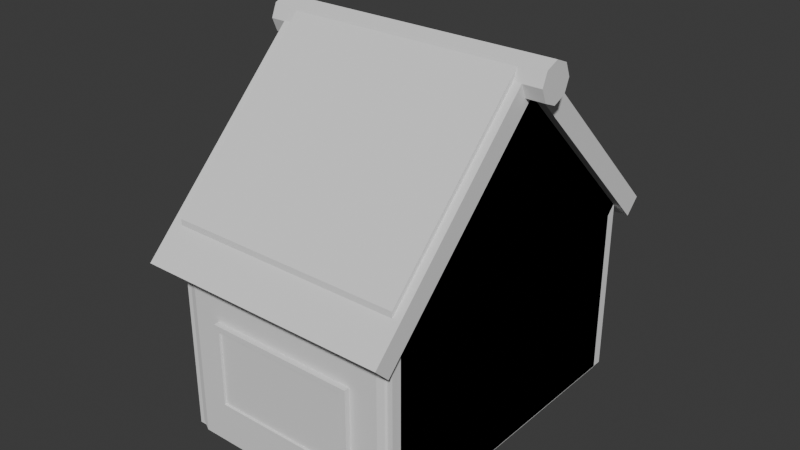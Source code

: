 # Source: villagehouse3.blend  (saved by Blender 5.0.119; exported with 4.5.12 LTS)
import bpy
from mathutils import Matrix  # noqa: F401  (used for matrix-valued properties, if any)

bpy.ops.wm.read_factory_settings(use_empty=True)
scene = bpy.context.scene
scene.name = 'Scene'

# ---- collections
col_collection = bpy.data.collections.new('Collection'); scene.collection.children.link(col_collection)

# ---- world
world_world = bpy.data.worlds.new('World'); scene.world = world_world
world_world.use_nodes = True; world_world.node_tree.nodes.clear()
_N = world_world.node_tree.nodes; _L = world_world.node_tree.links
n0 = _N.new('ShaderNodeOutputWorld'); n0.name = 'World Output'; n0.location = (200, 100)
n1 = _N.new('ShaderNodeBackground'); n1.name = 'Background'; n1.location = (-200, 100)
n1.inputs[0].default_value = (0.05088, 0.05088, 0.05088, 1.0)
_L.new(n1.outputs[0], n0.inputs[0])
n0.is_active_output = True
world_world.color = (0.05088, 0.05088, 0.05088)
world_world.sun_shadow_jitter_overblur = 0.0

# ---- meshes
me_cube = bpy.data.meshes.new('Cube')
me_cube.from_pydata([(-0.6443, -1.412, -1.124), (-0.6443, -1.412, -0.3806), (-0.6443, 1.412, -1.124), (-0.6443, 1.412, -0.3806), (0.6443, -1.412, -1.124), (0.6443, -1.412, -0.3806), (0.6443, 1.412, -1.124), (0.6443, 1.412, -0.3806), (-1.0, -1.412, 0.1349), (-1.0, -0.4537, 1.093), (-1.0, 0.4537, 1.093), (-1.0, 1.412, 0.1349), (1.0, 1.412, 0.1349), (1.0, 0.4537, 1.093), (1.0, -0.4537, 1.093), (1.0, -1.412, 0.1349), (-1.0, 0.2987, 1.334), (1.0, 0.2987, 1.334), (1.0, -0.2987, 1.334), (-1.0, -0.2987, 1.334), (-0.5988, -1.459, -1.078), (-0.5988, -1.459, -0.4261), (-0.5988, 1.459, -0.4261), (-0.5988, 1.459, -1.078), (0.5988, 1.459, -1.078), (0.5988, 1.459, -0.4261), (0.5988, -1.459, -0.4261), (0.5988, -1.459, -1.078), (-0.6443, -1.459, -1.124), (-0.6443, -1.459, -0.3806), (-0.6443, 1.459, -0.3806), (-0.6443, 1.459, -1.124), (0.6443, 1.459, -1.124), (0.6443, 1.459, -0.3806), (0.6443, -1.459, -0.3806), (0.6443, -1.459, -1.124), (-0.5988, -1.44, -1.078), (-0.5988, -1.44, -0.4261), (-0.5988, 1.44, -0.4261), (-0.5988, 1.44, -1.078), (0.5988, 1.44, -1.078), (0.5988, 1.44, -0.4261), (0.5988, -1.44, -0.4261), (0.5988, -1.44, -1.078), (-0.8869, -1.412, -1.366), (-1.0, -1.299, -1.479), (-0.8869, -1.412, -1.479), (-0.9435, -1.397, -1.423), (-0.9849, -1.355, -1.464), (-1.0, -1.299, -0.0249), (-0.8869, -1.412, -0.138), (-0.8869, -1.412, -0.0249), (-1.0, -1.412, 0.08815), (-0.9849, -1.355, -0.04005), (-0.9435, -1.397, -0.08143), (-0.8869, 1.412, -0.138), (-1.0, 1.299, -0.0249), (-1.0, 1.412, 0.08815), (-0.8869, 1.412, -0.0249), (-0.9435, 1.397, -0.08143), (-0.9849, 1.355, -0.04005), (-1.0, 1.299, -1.479), (-0.8869, 1.412, -1.366), (-0.8869, 1.412, -1.479), (-0.9849, 1.355, -1.464), (-0.9435, 1.397, -1.423), (0.8869, 1.412, -1.366), (1.0, 1.299, -1.479), (0.8869, 1.412, -1.479), (0.9435, 1.397, -1.423), (0.9849, 1.355, -1.464), (1.0, 1.299, -0.0249), (0.8869, 1.412, -0.138), (0.8869, 1.412, -0.0249), (1.0, 1.412, 0.08815), (0.9849, 1.355, -0.04005), (0.9435, 1.397, -0.08143), (0.8869, -1.412, -0.138), (1.0, -1.299, -0.0249), (1.0, -1.412, 0.08815), (0.8869, -1.412, -0.0249), (0.9435, -1.397, -0.08143), (0.9849, -1.355, -0.04005), (1.0, -1.299, -1.479), (0.8869, -1.412, -1.366), (0.8869, -1.412, -1.479), (0.9849, -1.355, -1.464), (0.9435, -1.397, -1.423)], [], [(3, 7, 33, 30), (4, 5, 34, 35), (10, 13, 12, 11), (14, 9, 8, 15), (9, 14, 18, 19), (17, 16, 19, 18), (13, 10, 16, 17), (10, 9, 19, 16), (14, 13, 17, 18), (25, 24, 40, 41), (20, 27, 43, 36), (2, 3, 30, 31), (0, 4, 35, 28), (7, 6, 32, 33), (6, 2, 31, 32), (1, 0, 28, 29), (5, 1, 29, 34), (20, 21, 29, 28), (22, 23, 31, 30), (23, 24, 32, 31), (25, 22, 30, 33), (24, 25, 33, 32), (26, 27, 35, 34), (27, 20, 28, 35), (21, 26, 34, 29), (39, 38, 41, 40), (43, 42, 37, 36), (24, 23, 39, 40), (21, 20, 36, 37), (26, 21, 37, 42), (27, 26, 42, 43), (22, 25, 41, 38), (23, 22, 38, 39), (44, 47, 46), (47, 48, 46), (48, 45, 46), (49, 53, 54, 50, 51, 52), (55, 59, 60, 56, 57, 58), (61, 64, 63), (64, 65, 63), (65, 62, 63), (66, 69, 68), (69, 70, 68), (70, 67, 68), (71, 75, 76, 72, 73, 74), (77, 81, 82, 78, 79, 80), (83, 86, 85), (86, 87, 85), (87, 84, 85), (44, 50, 54, 47), (47, 54, 53, 48), (48, 53, 49, 45), (55, 62, 65, 59), (59, 65, 64, 60), (60, 64, 61, 56), (71, 67, 70, 75), (75, 70, 69, 76), (76, 69, 66, 72), (77, 84, 87, 81), (81, 87, 86, 82), (82, 86, 83, 78), (61, 63, 68, 67, 83, 85, 46, 45), (45, 49, 56, 61), (4, 0, 44, 46, 85, 84), (0, 1, 50, 44), (52, 51, 80, 79, 15, 8), (57, 56, 49, 52, 8, 9, 10, 11), (1, 5, 77, 80, 51, 50), (7, 3, 55, 58, 73, 72), (74, 73, 58, 57, 11, 12), (3, 2, 62, 55), (2, 6, 66, 68, 63, 62), (67, 71, 78, 83), (6, 7, 72, 66), (79, 78, 71, 74, 12, 13, 14, 15), (5, 4, 84, 77)])
_uv = me_cube.uv_layers.new(name='UVMap')
_uv.uv.foreach_set('vector', [0.5121, 0.2428, 0.5121, 0.1667, 0.5148, 0.1667, 0.5148, 0.2428, 0.5107, 0.1629, 0.5107, 0.119, 0.5135, 0.119, 0.5135, 0.1629, 0.1952, 0.5401, 0.1952, 0.4221, 0.2518, 0.4221, 0.2518, 0.5401, 0.3083, 0.4221, 0.3083, 0.5401, 0.2518, 0.5401, 0.2518, 0.4221, 0.3446, 0.5412, 0.3446, 0.6585, 0.3307, 0.6575, 0.3307, 0.5401, 0.03527, 0.4425, 0.03527, 0.5606, 1.666e-09, 0.5606, 1.058e-08, 0.4425, -3.713e-09, 0.679, -1.153e-09, 0.5616, 0.01393, 0.5606, 0.01393, 0.6779, 0.01422, 0.05656, 0.01422, 0.1101, -5.859e-10, 0.101, 2.077e-09, 0.06571, 0.1803, 0.05656, 0.1803, 0.1101, 0.1661, 0.101, 0.1661, 0.06571, 0.5174, 0.119, 0.5174, 0.1575, 0.5163, 0.1575, 0.5163, 0.119, 0.1165, 0.4041, 0.1165, 0.3334, 0.1176, 0.3334, 0.1176, 0.4041, 0.5135, 0.1629, 0.5135, 0.119, 0.5163, 0.119, 0.5163, 0.1629, 0.5176, 0.1667, 0.5176, 0.2428, 0.5148, 0.2428, 0.5148, 0.1667, 0.5183, 0.4279, 0.5183, 0.4718, 0.5155, 0.4718, 0.5155, 0.4279, 0.5155, 0.3519, 0.5155, 0.2758, 0.5183, 0.2758, 0.5183, 0.3519, 0.5183, 0.4718, 0.5183, 0.5157, 0.5155, 0.5157, 0.5155, 0.4718, 0.5183, 0.3519, 0.5183, 0.4279, 0.5155, 0.4279, 0.5155, 0.3519, 0.5738, 0.2655, 0.5354, 0.2654, 0.5327, 0.2627, 0.5765, 0.2629, 0.07642, 0.4452, 0.03795, 0.4453, 0.03527, 0.4426, 0.07911, 0.4425, 0.03795, 0.4453, 0.03795, 0.5156, 0.03527, 0.5182, 0.03527, 0.4426, 0.07642, 0.5154, 0.07642, 0.4452, 0.07911, 0.4425, 0.07911, 0.5181, 0.03795, 0.5156, 0.07642, 0.5154, 0.07911, 0.5181, 0.03527, 0.5182, 0.5354, 0.3357, 0.5738, 0.3358, 0.5765, 0.3385, 0.5327, 0.3383, 0.5738, 0.3358, 0.5738, 0.2655, 0.5765, 0.2629, 0.5765, 0.3385, 0.5354, 0.2654, 0.5354, 0.3357, 0.5327, 0.3383, 0.5327, 0.2627, 0.07911, 0.4426, 0.1176, 0.4425, 0.1176, 0.5127, 0.07911, 0.5129, 0.4414, 0.5823, 0.403, 0.5822, 0.403, 0.5119, 0.4414, 0.512, 0.3669, 0.4221, 0.3669, 0.4928, 0.3658, 0.4928, 0.3658, 0.4221, 0.3669, 0.4928, 0.3669, 0.5313, 0.3658, 0.5313, 0.3658, 0.4928, 0.3673, 0.4928, 0.3673, 0.4221, 0.3684, 0.4221, 0.3684, 0.4928, 0.1165, 0.5514, 0.1165, 0.5129, 0.1176, 0.5129, 0.1176, 0.5514, 0.3684, 0.4928, 0.3684, 0.5635, 0.3673, 0.5635, 0.3673, 0.4928, 0.07196, 0.5567, 0.07196, 0.5182, 0.07308, 0.5182, 0.07308, 0.5567, 0.4915, 0.2834, 0.4949, 0.28, 0.4982, 0.2834, 0.4949, 0.28, 0.4974, 0.2773, 0.4982, 0.2834, 0.1172, 0.17, 0.1181, 0.1734, 0.1114, 0.1667, 0.4126, 0.2758, 0.4134, 0.277, 0.4158, 0.2798, 0.4191, 0.2832, 0.4124, 0.2832, 0.4057, 0.2765, 0.4821, 0.4012, 0.4854, 0.3978, 0.4878, 0.3951, 0.4886, 0.3938, 0.4955, 0.3946, 0.4888, 0.4012, 0.1181, 0.3267, 0.1172, 0.3301, 0.1114, 0.3334, 0.4038, 0.3954, 0.4063, 0.3981, 0.403, 0.4015, 0.4063, 0.3981, 0.4096, 0.4015, 0.403, 0.4015, 0.4096, 0.5056, 0.4063, 0.5088, 0.403, 0.5056, 0.4063, 0.5088, 0.4038, 0.511, 0.403, 0.5056, 0.0008942, 0.3301, 0.0, 0.3267, 0.006675, 0.3334, 0.4886, 0.5112, 0.4878, 0.5107, 0.4854, 0.5085, 0.4821, 0.5053, 0.4888, 0.5053, 0.4955, 0.5119, 0.4191, 0.3873, 0.4158, 0.3905, 0.4134, 0.3926, 0.4126, 0.3931, 0.4057, 0.3938, 0.4124, 0.3872, 0.0, 0.1734, 0.0008942, 0.17, 0.006675, 0.1667, 0.4974, 0.3929, 0.4949, 0.3907, 0.4982, 0.3875, 0.4949, 0.3907, 0.4915, 0.3875, 0.4982, 0.3875, 0.4915, 0.2834, 0.4191, 0.2832, 0.4158, 0.2798, 0.4949, 0.28, 0.4949, 0.28, 0.4158, 0.2798, 0.4134, 0.277, 0.4974, 0.2773, 0.1652, 0.1634, 0.0811, 0.1634, 0.08021, 0.16, 0.1661, 0.16, 0.4821, 0.4012, 0.4096, 0.4015, 0.4063, 0.3981, 0.4854, 0.3978, 0.4854, 0.3978, 0.4063, 0.3981, 0.4038, 0.3954, 0.4878, 0.3951, 0.0811, 0.003337, 0.1652, 0.003337, 0.1661, 0.006675, 0.08021, 0.006675, 0.2463, 0.16, 0.3321, 0.16, 0.3312, 0.1634, 0.2472, 0.1634, 0.2472, 0.1634, 0.3312, 0.1634, 0.3288, 0.1658, 0.2496, 0.1658, 0.4854, 0.5085, 0.4063, 0.5088, 0.4096, 0.5056, 0.4821, 0.5053, 0.4191, 0.3873, 0.4915, 0.3875, 0.4949, 0.3907, 0.4158, 0.3905, 0.2496, 0.0008942, 0.3288, 0.0008942, 0.3312, 0.003337, 0.2472, 0.003337, 0.2472, 0.003337, 0.3312, 0.003337, 0.3321, 0.006675, 0.2463, 0.006675, 0.1181, 0.3267, 0.1114, 0.3334, 0.006675, 0.3334, 0.0, 0.3267, 0.0, 0.1734, 0.006675, 0.1667, 0.1114, 0.1667, 0.1181, 0.1734, 0.1661, 0.16, 0.08021, 0.16, 0.08021, 0.006675, 0.1661, 0.006675, 0.4772, 0.3732, 0.4772, 0.2976, 0.4915, 0.2834, 0.4982, 0.2834, 0.4982, 0.3875, 0.4915, 0.3875, 0.4772, 0.2976, 0.4334, 0.2975, 0.4191, 0.2832, 0.4915, 0.2834, 0.4057, 0.2765, 0.4124, 0.2832, 0.4124, 0.3872, 0.4057, 0.3938, 0.403, 0.3938, 0.403, 0.2765, 0.07353, -1.486e-09, 0.08021, 0.006675, 0.08021, 0.16, 0.07353, 0.1667, 0.07078, 0.1667, 0.01422, 0.1101, 0.01422, 0.05656, 0.07078, -1.694e-09, 0.4334, 0.2975, 0.4334, 0.3731, 0.4191, 0.3873, 0.4124, 0.3872, 0.4124, 0.2832, 0.4191, 0.2832, 0.4678, 0.4911, 0.4678, 0.4155, 0.4821, 0.4012, 0.4888, 0.4012, 0.4888, 0.5053, 0.4821, 0.5053, 0.4955, 0.5119, 0.4888, 0.5053, 0.4888, 0.4012, 0.4955, 0.3946, 0.4982, 0.3946, 0.4982, 0.5119, 0.4678, 0.4155, 0.424, 0.4157, 0.4096, 0.4015, 0.4821, 0.4012, 0.424, 0.4157, 0.424, 0.4913, 0.4096, 0.5056, 0.403, 0.5056, 0.403, 0.4015, 0.4096, 0.4015, 0.3321, 0.16, 0.2463, 0.16, 0.2463, 0.006675, 0.3321, 0.006675, 0.424, 0.4913, 0.4678, 0.4911, 0.4821, 0.5053, 0.4096, 0.5056, 0.2396, -3.024e-09, 0.2463, 0.006675, 0.2463, 0.16, 0.2396, 0.1667, 0.2368, 0.1667, 0.1803, 0.1101, 0.1803, 0.05656, 0.2368, -3.233e-09, 0.4334, 0.3731, 0.4772, 0.3732, 0.4915, 0.3875, 0.4191, 0.3873])
me_cube.update()
me_cube_001 = bpy.data.meshes.new('Cube.001')
me_cube_001.from_pydata([(-1.081, -1.0, -0.08919), (-1.081, -1.0, 0.08919), (-1.081, 1.12, -0.08919), (-1.081, 1.12, 0.08919), (1.081, -1.0, -0.08919), (1.081, -1.0, 0.08919), (1.081, 1.12, -0.08919), (1.081, 1.12, 0.08919), (-1.081, 1.125, -2.214), (-1.081, 1.303, -2.214), (-1.081, 1.125, -0.09391), (-1.081, 1.303, -0.09391), (1.081, 1.125, -2.214), (1.081, 1.303, -2.214), (1.081, 1.125, -0.09391), (1.081, 1.303, -0.09391)], [], [(0, 1, 3, 2), (2, 3, 7, 6), (6, 7, 5, 4), (4, 5, 1, 0), (2, 6, 4, 0), (7, 3, 1, 5), (8, 10, 11, 9), (10, 14, 15, 11), (14, 12, 13, 15), (12, 8, 9, 13), (10, 8, 12, 14), (15, 13, 9, 11)])
_uv = me_cube_001.uv_layers.new(name='UVMap')
_uv.uv.foreach_set('vector', [0.6419, 0.6876, 0.6314, 0.6876, 0.6314, 0.5625, 0.6419, 0.5625, 0.03499, 0.6882, 0.02446, 0.6882, 0.02446, 0.5606, 0.03499, 0.5606, 0.6542, 0.6876, 0.6436, 0.6876, 0.6436, 0.5625, 0.6542, 0.5625, 0.6297, 0.6902, 0.6192, 0.6902, 0.6192, 0.5625, 0.6297, 0.5625, 0.2432, 0.1667, 0.2432, 0.2944, 0.1181, 0.2944, 0.1181, 0.1667, 0.3684, 0.1667, 0.3684, 0.2944, 0.2432, 0.2944, 0.2432, 0.1667, 0.6542, 0.6876, 0.6542, 0.5625, 0.6647, 0.5625, 0.6647, 0.6876, 0.6056, 0.3384, 0.6056, 0.2107, 0.6162, 0.2107, 0.6162, 0.3384, 0.6752, 0.5625, 0.6752, 0.6876, 0.6647, 0.6876, 0.6647, 0.5625, 0.01393, 0.6882, 0.01393, 0.5606, 0.02446, 0.5606, 0.02446, 0.6882, 0.1181, 0.2944, 0.2432, 0.2944, 0.2432, 0.4221, 0.1181, 0.4221, 0.2432, 0.2944, 0.3684, 0.2944, 0.3684, 0.4221, 0.2432, 0.4221])
me_cube_001.update()
me_cylinder = bpy.data.meshes.new('Cylinder')
me_cylinder.from_pydata([(0.0, 1.0, -1.0), (0.0, 1.0, 1.0), (0.7071, 0.7071, -1.0), (0.7071, 0.7071, 1.0), (1.0, 0.0, -1.0), (1.0, 0.0, 1.0), (0.7071, -0.7071, -1.0), (0.7071, -0.7071, 1.0), (0.0, -1.0, -1.0), (0.0, -1.0, 1.0), (-0.7071, -0.7071, -1.0), (-0.7071, -0.7071, 1.0), (-1.0, 0.0, -1.0), (-1.0, 0.0, 1.0), (-0.7071, 0.7071, -1.0), (-0.7071, 0.7071, 1.0)], [], [(0, 1, 3, 2), (2, 3, 5, 4), (4, 5, 7, 6), (6, 7, 9, 8), (8, 9, 11, 10), (10, 11, 13, 12), (3, 1, 15, 13, 11, 9, 7, 5), (12, 13, 15, 14), (14, 15, 1, 0), (0, 2, 4, 6, 8, 10, 12, 14)])
_uv = me_cylinder.uv_layers.new(name='UVMap')
_uv.uv.foreach_set('vector', [0.3321, 0.1181, 0.3321, 0.0, 0.3641, 0.0, 0.3641, 0.1181, 0.3641, 0.1181, 0.3641, 0.0, 0.4093, 0.0, 0.4093, 0.1181, 0.4093, 0.1181, 0.4093, 0.0, 0.4412, 0.0, 0.4412, 0.1181, 0.4412, 0.1181, 0.4412, 0.0, 0.4864, 0.0, 0.4864, 0.1181, 0.4864, 0.1181, 0.4864, 0.0, 0.5184, 0.0, 0.5184, 0.1181, 0.3083, 0.5401, 0.3083, 0.4221, 0.3535, 0.4221, 0.3535, 0.5401, 0.03195, 0.4425, -2.224e-08, 0.4105, -2.072e-08, 0.3653, 0.03195, 0.3334, 0.07714, 0.3334, 0.1091, 0.3653, 0.1091, 0.4105, 0.07714, 0.4425, 0.1181, 0.5401, 0.1181, 0.4221, 0.15, 0.4221, 0.15, 0.5401, 0.15, 0.5401, 0.15, 0.4221, 0.1952, 0.4221, 0.1952, 0.5401, 0.403, 0.2438, 0.403, 0.1986, 0.4349, 0.1667, 0.4801, 0.1667, 0.5121, 0.1986, 0.5121, 0.2438, 0.4801, 0.2758, 0.4349, 0.2758])
me_cylinder.update()
me_cube_004 = bpy.data.meshes.new('Cube.004')
me_cube_004.from_pydata([(-0.2465, -0.6409, -0.03127), (-0.2465, -0.6409, 0.03127), (-0.2465, 0.6409, -0.03127), (-0.2465, 0.6409, 0.03127), (0.2465, -0.6409, -0.03127), (0.2465, -0.6409, 0.03127), (0.2465, 0.6409, -0.03127), (0.2465, 0.6409, 0.03127)], [], [(0, 1, 3, 2), (2, 3, 7, 6), (6, 7, 5, 4), (4, 5, 1, 0), (2, 6, 4, 0), (7, 3, 1, 5)])
_uv = me_cube_004.uv_layers.new(name='UVMap')
_uv.uv.foreach_set('vector', [0.1128, 0.4091, 0.1091, 0.4091, 0.1091, 0.3334, 0.1128, 0.3334, 0.1128, 0.4382, 0.1091, 0.4382, 0.1091, 0.4091, 0.1128, 0.4091, 0.1165, 0.4091, 0.1128, 0.4091, 0.1128, 0.3334, 0.1165, 0.3334, 0.1165, 0.4382, 0.1128, 0.4382, 0.1128, 0.4091, 0.1165, 0.4091, 0.6056, 0.3384, 0.5765, 0.3384, 0.5765, 0.2627, 0.6056, 0.2627, 0.3307, 0.6158, 0.3015, 0.6158, 0.3015, 0.5401, 0.3307, 0.5401])
me_cube_004.update()
me_cylinder_001 = bpy.data.meshes.new('Cylinder.001')
me_cylinder_001.from_pydata([(-1.852e-07, 0.1586, 1.949), (1.852e-07, 0.1586, -1.227), (-0.1121, 0.1121, 1.949), (-0.1121, 0.1121, -1.227), (-0.1586, 0.0, 1.949), (-0.1586, 0.0, -1.227), (-0.1121, -0.1121, 1.949), (-0.1121, -0.1121, -1.227), (-1.852e-07, -0.1586, 1.949), (1.852e-07, -0.1586, -1.227), (0.1121, -0.1121, 1.949), (0.1121, -0.1121, -1.227), (0.1586, 0.0, 1.949), (0.1586, 0.0, -1.227), (0.1121, 0.1121, 1.949), (0.1121, 0.1121, -1.227), (-1.852e-07, -1.269, 1.949), (1.852e-07, -1.269, -1.227), (-0.1121, -1.315, 1.949), (-0.1121, -1.315, -1.227), (-0.1586, -1.427, 1.949), (-0.1586, -1.427, -1.227), (-0.1121, -1.539, 1.949), (-0.1121, -1.539, -1.227), (-1.852e-07, -1.586, 1.949), (1.852e-07, -1.586, -1.227), (0.1121, -1.539, 1.949), (0.1121, -1.539, -1.227), (0.1586, -1.427, 1.949), (0.1586, -1.427, -1.227), (0.1121, -1.315, 1.949), (0.1121, -1.315, -1.227), (-1.852e-07, -2.696, 1.949), (1.852e-07, -2.696, -1.227), (-0.1121, -2.742, 1.949), (-0.1121, -2.742, -1.227), (-0.1586, -2.854, 1.949), (-0.1586, -2.854, -1.227), (-0.1121, -2.966, 1.949), (-0.1121, -2.966, -1.227), (-1.852e-07, -3.013, 1.949), (1.852e-07, -3.013, -1.227), (0.1121, -2.966, 1.949), (0.1121, -2.966, -1.227), (0.1586, -2.854, 1.949), (0.1586, -2.854, -1.227), (0.1121, -2.742, 1.949), (0.1121, -2.742, -1.227), (-1.852e-07, -4.123, 1.949), (1.852e-07, -4.123, -1.227), (-0.1121, -4.169, 1.949), (-0.1121, -4.169, -1.227), (-0.1586, -4.281, 1.949), (-0.1586, -4.281, -1.227), (-0.1121, -4.393, 1.949), (-0.1121, -4.393, -1.227), (-1.852e-07, -4.44, 1.949), (1.852e-07, -4.44, -1.227), (0.1121, -4.393, 1.949), (0.1121, -4.393, -1.227), (0.1586, -4.281, 1.949), (0.1586, -4.281, -1.227), (0.1121, -4.169, 1.949), (0.1121, -4.169, -1.227), (-1.852e-07, -5.55, 1.949), (1.852e-07, -5.55, -1.227), (-0.1121, -5.596, 1.949), (-0.1121, -5.596, -1.227), (-0.1586, -5.708, 1.949), (-0.1586, -5.708, -1.227), (-0.1121, -5.82, 1.949), (-0.1121, -5.82, -1.227), (-1.852e-07, -5.867, 1.949), (1.852e-07, -5.867, -1.227), (0.1121, -5.82, 1.949), (0.1121, -5.82, -1.227), (0.1586, -5.708, 1.949), (0.1586, -5.708, -1.227), (0.1121, -5.596, 1.949), (0.1121, -5.596, -1.227), (-1.852e-07, -6.977, 1.949), (1.852e-07, -6.977, -1.227), (-0.1121, -7.023, 1.949), (-0.1121, -7.023, -1.227), (-0.1586, -7.135, 1.949), (-0.1586, -7.135, -1.227), (-0.1121, -7.248, 1.949), (-0.1121, -7.248, -1.227), (-1.852e-07, -7.294, 1.949), (1.852e-07, -7.294, -1.227), (0.1121, -7.248, 1.949), (0.1121, -7.248, -1.227), (0.1586, -7.135, 1.949), (0.1586, -7.135, -1.227), (0.1121, -7.023, 1.949), (0.1121, -7.023, -1.227), (-1.852e-07, -8.404, 1.949), (1.852e-07, -8.404, -1.227), (-0.1121, -8.45, 1.949), (-0.1121, -8.45, -1.227), (-0.1586, -8.563, 1.949), (-0.1586, -8.563, -1.227), (-0.1121, -8.675, 1.949), (-0.1121, -8.675, -1.227), (-1.852e-07, -8.721, 1.949), (1.852e-07, -8.721, -1.227), (0.1121, -8.675, 1.949), (0.1121, -8.675, -1.227), (0.1586, -8.563, 1.949), (0.1586, -8.563, -1.227), (0.1121, -8.45, 1.949), (0.1121, -8.45, -1.227), (-1.852e-07, -9.831, 1.949), (1.852e-07, -9.831, -1.227), (-0.1121, -9.877, 1.949), (-0.1121, -9.877, -1.227), (-0.1586, -9.99, 1.949), (-0.1586, -9.99, -1.227), (-0.1121, -10.1, 1.949), (-0.1121, -10.1, -1.227), (-1.852e-07, -10.15, 1.949), (1.852e-07, -10.15, -1.227), (0.1121, -10.1, 1.949), (0.1121, -10.1, -1.227), (0.1586, -9.99, 1.949), (0.1586, -9.99, -1.227), (0.1121, -9.877, 1.949), (0.1121, -9.877, -1.227), (-1.852e-07, -11.26, 1.949), (1.852e-07, -11.26, -1.227), (-0.1121, -11.3, 1.949), (-0.1121, -11.3, -1.227), (-0.1586, -11.42, 1.949), (-0.1586, -11.42, -1.227), (-0.1121, -11.53, 1.949), (-0.1121, -11.53, -1.227), (-1.852e-07, -11.58, 1.949), (1.852e-07, -11.58, -1.227), (0.1121, -11.53, 1.949), (0.1121, -11.53, -1.227), (0.1586, -11.42, 1.949), (0.1586, -11.42, -1.227), (0.1121, -11.3, 1.949), (0.1121, -11.3, -1.227), (-1.852e-07, -12.69, 1.949), (1.852e-07, -12.69, -1.227), (-0.1121, -12.73, 1.949), (-0.1121, -12.73, -1.227), (-0.1586, -12.84, 1.949), (-0.1586, -12.84, -1.227), (-0.1121, -12.96, 1.949), (-0.1121, -12.96, -1.227), (-1.852e-07, -13.0, 1.949), (1.852e-07, -13.0, -1.227), (0.1121, -12.96, 1.949), (0.1121, -12.96, -1.227), (0.1586, -12.84, 1.949), (0.1586, -12.84, -1.227), (0.1121, -12.73, 1.949), (0.1121, -12.73, -1.227)], [], [(0, 1, 3, 2), (2, 3, 5, 4), (4, 5, 7, 6), (6, 7, 9, 8), (8, 9, 11, 10), (10, 11, 13, 12), (3, 1, 15, 13, 11, 9, 7, 5), (12, 13, 15, 14), (14, 15, 1, 0), (0, 2, 4, 6, 8, 10, 12, 14), (16, 17, 19, 18), (18, 19, 21, 20), (20, 21, 23, 22), (22, 23, 25, 24), (24, 25, 27, 26), (26, 27, 29, 28), (19, 17, 31, 29, 27, 25, 23, 21), (28, 29, 31, 30), (30, 31, 17, 16), (16, 18, 20, 22, 24, 26, 28, 30), (32, 33, 35, 34), (34, 35, 37, 36), (36, 37, 39, 38), (38, 39, 41, 40), (40, 41, 43, 42), (42, 43, 45, 44), (35, 33, 47, 45, 43, 41, 39, 37), (44, 45, 47, 46), (46, 47, 33, 32), (32, 34, 36, 38, 40, 42, 44, 46), (48, 49, 51, 50), (50, 51, 53, 52), (52, 53, 55, 54), (54, 55, 57, 56), (56, 57, 59, 58), (58, 59, 61, 60), (51, 49, 63, 61, 59, 57, 55, 53), (60, 61, 63, 62), (62, 63, 49, 48), (48, 50, 52, 54, 56, 58, 60, 62), (64, 65, 67, 66), (66, 67, 69, 68), (68, 69, 71, 70), (70, 71, 73, 72), (72, 73, 75, 74), (74, 75, 77, 76), (67, 65, 79, 77, 75, 73, 71, 69), (76, 77, 79, 78), (78, 79, 65, 64), (64, 66, 68, 70, 72, 74, 76, 78), (80, 81, 83, 82), (82, 83, 85, 84), (84, 85, 87, 86), (86, 87, 89, 88), (88, 89, 91, 90), (90, 91, 93, 92), (83, 81, 95, 93, 91, 89, 87, 85), (92, 93, 95, 94), (94, 95, 81, 80), (80, 82, 84, 86, 88, 90, 92, 94), (96, 97, 99, 98), (98, 99, 101, 100), (100, 101, 103, 102), (102, 103, 105, 104), (104, 105, 107, 106), (106, 107, 109, 108), (99, 97, 111, 109, 107, 105, 103, 101), (108, 109, 111, 110), (110, 111, 97, 96), (96, 98, 100, 102, 104, 106, 108, 110), (112, 113, 115, 114), (114, 115, 117, 116), (116, 117, 119, 118), (118, 119, 121, 120), (120, 121, 123, 122), (122, 123, 125, 124), (115, 113, 127, 125, 123, 121, 119, 117), (124, 125, 127, 126), (126, 127, 113, 112), (112, 114, 116, 118, 120, 122, 124, 126), (128, 129, 131, 130), (130, 131, 133, 132), (132, 133, 135, 134), (134, 135, 137, 136), (136, 137, 139, 138), (138, 139, 141, 140), (131, 129, 143, 141, 139, 137, 135, 133), (140, 141, 143, 142), (142, 143, 129, 128), (128, 130, 132, 134, 136, 138, 140, 142), (144, 145, 147, 146), (146, 147, 149, 148), (148, 149, 151, 150), (150, 151, 153, 152), (152, 153, 155, 154), (154, 155, 157, 156), (147, 145, 159, 157, 155, 153, 151, 149), (156, 157, 159, 158), (158, 159, 145, 144), (144, 146, 148, 150, 152, 154, 156, 158)])
_uv = me_cylinder_001.uv_layers.new(name='UVMap')
_uv.uv.foreach_set('vector', [0.2332, 0.5401, 0.2332, 0.7276, 0.2282, 0.7276, 0.2282, 0.5401, 0.6061, 0.526, 0.6061, 0.7135, 0.5989, 0.7135, 0.5989, 0.526, 0.5989, 0.526, 0.5989, 0.7135, 0.5938, 0.7135, 0.5938, 0.526, 0.2526, 0.5401, 0.2526, 0.7276, 0.2455, 0.7276, 0.2455, 0.5401, 0.2455, 0.5401, 0.2455, 0.7276, 0.2404, 0.7276, 0.2404, 0.5401, 0.6183, 0.526, 0.6183, 0.7135, 0.6111, 0.7135, 0.6111, 0.526, 0.4376, 0.6566, 0.4376, 0.6637, 0.4325, 0.6688, 0.4253, 0.6688, 0.4203, 0.6637, 0.4203, 0.6566, 0.4253, 0.6515, 0.4325, 0.6515, 0.6111, 0.526, 0.6111, 0.7135, 0.6061, 0.7135, 0.6061, 0.526, 0.2404, 0.5401, 0.2404, 0.7276, 0.2332, 0.7276, 0.2332, 0.5401, 0.3446, 0.6708, 0.3395, 0.6758, 0.3324, 0.6758, 0.3273, 0.6708, 0.3273, 0.6636, 0.3324, 0.6585, 0.3395, 0.6585, 0.3446, 0.6636, 0.55, 0.526, 0.55, 0.7135, 0.5449, 0.7135, 0.5449, 0.526, 0.717, 4.564e-09, 0.717, 0.1875, 0.7099, 0.1875, 0.7099, 4.026e-09, 0.7099, 4.026e-09, 0.7099, 0.1875, 0.7048, 0.1875, 0.7048, 3.646e-09, 0.717, 0.1875, 0.717, 0.375, 0.7099, 0.375, 0.7099, 0.1875, 0.7099, 0.1875, 0.7099, 0.375, 0.7048, 0.375, 0.7048, 0.1875, 0.717, 0.375, 0.717, 0.5625, 0.7099, 0.5625, 0.7099, 0.375, 0.4325, 0.6515, 0.4253, 0.6515, 0.4203, 0.6464, 0.4203, 0.6393, 0.4253, 0.6342, 0.4325, 0.6342, 0.4376, 0.6393, 0.4376, 0.6464, 0.7099, 0.375, 0.7099, 0.5625, 0.7048, 0.5625, 0.7048, 0.375, 0.5572, 0.526, 0.5572, 0.7135, 0.55, 0.7135, 0.55, 0.526, 0.3066, 0.6677, 0.3015, 0.6626, 0.3015, 0.6555, 0.3066, 0.6504, 0.3138, 0.6504, 0.3188, 0.6555, 0.3188, 0.6626, 0.3138, 0.6677, 0.2577, 0.5401, 0.2577, 0.7276, 0.2526, 0.7276, 0.2526, 0.5401, 0.7048, 0.1875, 0.7048, 0.375, 0.6976, 0.375, 0.6976, 0.1875, 0.6976, 0.1875, 0.6976, 0.375, 0.6926, 0.375, 0.6926, 0.1875, 0.2771, 0.5401, 0.2771, 0.7276, 0.2699, 0.7276, 0.2699, 0.5401, 0.2699, 0.5401, 0.2699, 0.7276, 0.2649, 0.7276, 0.2649, 0.5401, 0.7048, 0.375, 0.7048, 0.5625, 0.6976, 0.5625, 0.6976, 0.375, 0.5968, 0.2599, 0.5896, 0.2599, 0.5846, 0.2548, 0.5846, 0.2476, 0.5896, 0.2426, 0.5968, 0.2426, 0.6019, 0.2476, 0.6019, 0.2548, 0.6976, 0.375, 0.6976, 0.5625, 0.6926, 0.5625, 0.6926, 0.375, 0.2649, 0.5401, 0.2649, 0.7276, 0.2577, 0.7276, 0.2577, 0.5401, 0.5979, 0.2048, 0.5929, 0.1997, 0.5929, 0.1926, 0.5979, 0.1875, 0.6051, 0.1875, 0.6102, 0.1926, 0.6102, 0.1997, 0.6051, 0.2048, 0.2821, 0.5401, 0.2821, 0.7276, 0.2771, 0.7276, 0.2771, 0.5401, 0.6559, 0.375, 0.6559, 0.5625, 0.6487, 0.5625, 0.6487, 0.375, 0.6487, 0.375, 0.6487, 0.5625, 0.6436, 0.5625, 0.6436, 0.375, 0.3015, 0.5401, 0.3015, 0.7276, 0.2944, 0.7276, 0.2944, 0.5401, 0.2944, 0.5401, 0.2944, 0.7276, 0.2893, 0.7276, 0.2893, 0.5401, 0.6436, 0.0, 0.6436, 0.1875, 0.6365, 0.1875, 0.6365, 0.0, 0.3188, 0.6728, 0.3188, 0.6799, 0.3138, 0.685, 0.3066, 0.685, 0.3015, 0.6799, 0.3015, 0.6728, 0.3066, 0.6677, 0.3138, 0.6677, 0.6365, 0.0, 0.6365, 0.1875, 0.6314, 0.1875, 0.6314, 0.0, 0.2893, 0.5401, 0.2893, 0.7276, 0.2821, 0.7276, 0.2821, 0.5401, 0.4203, 0.681, 0.4152, 0.6861, 0.408, 0.6861, 0.403, 0.681, 0.403, 0.6739, 0.408, 0.6688, 0.4152, 0.6688, 0.4203, 0.6739, 0.5033, 0.5385, 0.5033, 0.726, 0.4982, 0.726, 0.4982, 0.5385, 0.6559, 0.1875, 0.6559, 0.375, 0.6487, 0.375, 0.6487, 0.1875, 0.6487, 0.1875, 0.6487, 0.375, 0.6436, 0.375, 0.6436, 0.1875, 0.1303, 0.5401, 0.1303, 0.7276, 0.1231, 0.7276, 0.1231, 0.5401, 0.1231, 0.5401, 0.1231, 0.7276, 0.1181, 0.7276, 0.1181, 0.5401, 0.6681, 0.0, 0.6681, 0.1875, 0.6609, 0.1875, 0.6609, 0.0, 0.4203, 0.6912, 0.4203, 0.6983, 0.4152, 0.7034, 0.408, 0.7034, 0.403, 0.6983, 0.403, 0.6912, 0.408, 0.6861, 0.4152, 0.6861, 0.6609, 0.0, 0.6609, 0.1875, 0.6559, 0.1875, 0.6559, 0.0, 0.5104, 0.5385, 0.5104, 0.726, 0.5033, 0.726, 0.5033, 0.5385, 0.4376, 0.6983, 0.4325, 0.7034, 0.4253, 0.7034, 0.4203, 0.6983, 0.4203, 0.6912, 0.4253, 0.6861, 0.4325, 0.6861, 0.4376, 0.6912, 0.1354, 0.5401, 0.1354, 0.7276, 0.1303, 0.7276, 0.1303, 0.5401, 0.1548, 0.5401, 0.1548, 0.7276, 0.1476, 0.7276, 0.1476, 0.5401, 0.1476, 0.5401, 0.1476, 0.7276, 0.1425, 0.7276, 0.1425, 0.5401, 0.5816, 0.526, 0.5816, 0.7135, 0.5744, 0.7135, 0.5744, 0.526, 0.5744, 0.526, 0.5744, 0.7135, 0.5694, 0.7135, 0.5694, 0.526, 0.167, 0.5401, 0.167, 0.7276, 0.1598, 0.7276, 0.1598, 0.5401, 0.6487, 0.6927, 0.6487, 0.6999, 0.6436, 0.7049, 0.6365, 0.7049, 0.6314, 0.6999, 0.6314, 0.6927, 0.6365, 0.6876, 0.6436, 0.6876, 0.1598, 0.5401, 0.1598, 0.7276, 0.1548, 0.7276, 0.1548, 0.5401, 0.1425, 0.5401, 0.1425, 0.7276, 0.1354, 0.7276, 0.1354, 0.5401, 0.666, 0.6999, 0.6609, 0.7049, 0.6538, 0.7049, 0.6487, 0.6999, 0.6487, 0.6927, 0.6538, 0.6876, 0.6609, 0.6876, 0.666, 0.6927, 0.1721, 0.5401, 0.1721, 0.7276, 0.167, 0.7276, 0.167, 0.5401, 0.6681, 0.1875, 0.6681, 0.375, 0.6609, 0.375, 0.6609, 0.1875, 0.6609, 0.1875, 0.6609, 0.375, 0.6559, 0.375, 0.6559, 0.1875, 0.1915, 0.5401, 0.1915, 0.7276, 0.1843, 0.7276, 0.1843, 0.5401, 0.1843, 0.5401, 0.1843, 0.7276, 0.1792, 0.7276, 0.1792, 0.5401, 0.2037, 0.5401, 0.2037, 0.7276, 0.1965, 0.7276, 0.1965, 0.5401, 0.6976, 0.5798, 0.6925, 0.5747, 0.6925, 0.5676, 0.6976, 0.5625, 0.7048, 0.5625, 0.7098, 0.5676, 0.7098, 0.5747, 0.7048, 0.5798, 0.1965, 0.5401, 0.1965, 0.7276, 0.1915, 0.7276, 0.1915, 0.5401, 0.1792, 0.5401, 0.1792, 0.7276, 0.1721, 0.7276, 0.1721, 0.5401, 0.6925, 0.6093, 0.6925, 0.6021, 0.6976, 0.5971, 0.7048, 0.5971, 0.7098, 0.6021, 0.7098, 0.6093, 0.7048, 0.6144, 0.6976, 0.6144, 0.5673, 0.0, 0.5673, 0.1875, 0.5622, 0.1875, 0.5622, 0.0, 0.5622, 0.0, 0.5622, 0.1875, 0.5551, 0.1875, 0.5551, 0.0, 0.5551, 0.0, 0.5551, 0.1875, 0.55, 0.1875, 0.55, 0.0, 0.3517, 0.5401, 0.3517, 0.7276, 0.3446, 0.7276, 0.3446, 0.5401, 0.5673, 0.3385, 0.5673, 0.526, 0.5622, 0.526, 0.5622, 0.3385, 0.5622, 0.3385, 0.5622, 0.526, 0.5551, 0.526, 0.5551, 0.3385, 0.5107, 0.1578, 0.5057, 0.1629, 0.4985, 0.1629, 0.4934, 0.1578, 0.4934, 0.1507, 0.4985, 0.1456, 0.5057, 0.1456, 0.5107, 0.1507, 0.5551, 0.3385, 0.5551, 0.526, 0.55, 0.526, 0.55, 0.3385, 0.7314, -2.796e-09, 0.7314, 0.1875, 0.7242, 0.1875, 0.7242, -3.872e-09, 0.5622, 0.2599, 0.5551, 0.2599, 0.55, 0.2548, 0.55, 0.2476, 0.5551, 0.2426, 0.5622, 0.2426, 0.5673, 0.2476, 0.5673, 0.2548, 0.5846, 0.0, 0.5846, 0.1875, 0.5795, 0.1875, 0.5795, 0.0, 0.5795, 0.0, 0.5795, 0.1875, 0.5724, 0.1875, 0.5724, 0.0, 0.5724, 0.0, 0.5724, 0.1875, 0.5673, 0.1875, 0.5673, 0.0, 0.4975, 0.5119, 0.4975, 0.6994, 0.4904, 0.6994, 0.4904, 0.5119, 0.5846, 0.3385, 0.5846, 0.526, 0.5795, 0.526, 0.5795, 0.3385, 0.5795, 0.3385, 0.5795, 0.526, 0.5724, 0.526, 0.5724, 0.3385, 0.5801, 0.2273, 0.575, 0.2323, 0.5678, 0.2323, 0.5628, 0.2273, 0.5628, 0.2201, 0.5678, 0.215, 0.575, 0.215, 0.5801, 0.2201, 0.5724, 0.3385, 0.5724, 0.526, 0.5673, 0.526, 0.5673, 0.3385, 0.7385, 0.0, 0.7385, 0.1875, 0.7314, 0.1875, 0.7314, 0.0, 0.5795, 0.2599, 0.5724, 0.2599, 0.5673, 0.2548, 0.5673, 0.2476, 0.5724, 0.2426, 0.5795, 0.2426, 0.5846, 0.2476, 0.5846, 0.2548, 0.6019, 0.0, 0.6019, 0.1875, 0.5968, 0.1875, 0.5968, 0.0, 0.5968, 0.0, 0.5968, 0.1875, 0.5896, 0.1875, 0.5896, 0.0, 0.5896, 0.0, 0.5896, 0.1875, 0.5846, 0.1875, 0.5846, 0.0, 0.7242, 0.5254, 0.7242, 0.7129, 0.717, 0.7129, 0.717, 0.5254, 0.6019, 0.3385, 0.6019, 0.526, 0.5968, 0.526, 0.5968, 0.3385, 0.5968, 0.3385, 0.5968, 0.526, 0.5896, 0.526, 0.5896, 0.3385, 0.5929, 0.1997, 0.5878, 0.2048, 0.5806, 0.2048, 0.5756, 0.1997, 0.5756, 0.1926, 0.5806, 0.1875, 0.5878, 0.1875, 0.5929, 0.1926, 0.5896, 0.3385, 0.5896, 0.526, 0.5846, 0.526, 0.5846, 0.3385, 0.7385, 0.1875, 0.7385, 0.375, 0.7314, 0.375, 0.7314, 0.1875, 0.5923, 0.2323, 0.5851, 0.2323, 0.5801, 0.2273, 0.5801, 0.2201, 0.5851, 0.215, 0.5923, 0.215, 0.5974, 0.2201, 0.5974, 0.2273])
me_cylinder_001.materials.append(None)
me_cylinder_001.update()
me_cylinder_002 = bpy.data.meshes.new('Cylinder.002')
me_cylinder_002.from_pydata([(-1.852e-07, 0.1586, 12.89), (1.852e-07, 0.1586, -1.227), (-0.1121, 0.1121, 12.89), (-0.1121, 0.1121, -1.227), (-0.1586, 3.887e-07, 12.89), (-0.1586, 0.0, -1.227), (-0.1121, -0.1121, 12.89), (-0.1121, -0.1121, -1.227), (-1.852e-07, -0.1586, 12.89), (1.852e-07, -0.1586, -1.227), (0.1121, -0.1121, 12.89), (0.1121, -0.1121, -1.227), (0.1586, 3.887e-07, 12.89), (0.1586, 0.0, -1.227), (0.1121, 0.1121, 12.89), (0.1121, 0.1121, -1.227)], [], [(0, 1, 3, 2), (2, 3, 5, 4), (4, 5, 7, 6), (6, 7, 9, 8), (8, 9, 11, 10), (10, 11, 13, 12), (3, 1, 15, 13, 11, 9, 7, 5), (12, 13, 15, 14), (14, 15, 1, 0), (0, 2, 4, 6, 8, 10, 12, 14)])
_uv = me_cylinder_002.uv_layers.new(name='UVMap')
_uv.uv.foreach_set('vector', [0.3806, 0.1667, 0.3806, 1.0, 0.3734, 1.0, 0.3734, 0.1667, 0.3734, 0.1667, 0.3734, 1.0, 0.3684, 1.0, 0.3684, 0.1667, 0.5255, -1.845e-08, 0.5255, 0.8333, 0.5184, 0.8333, 0.5184, -1.82e-08, 0.403, 0.1667, 0.403, 1.0, 0.3979, 1.0, 0.3979, 0.1667, 0.3979, 0.1667, 0.3979, 1.0, 0.3907, 1.0, 0.3907, 0.1667, 0.3907, 0.1667, 0.3907, 1.0, 0.3857, 1.0, 0.3857, 0.1667, 0.4376, 0.6739, 0.4376, 0.681, 0.4325, 0.6861, 0.4253, 0.6861, 0.4203, 0.681, 0.4203, 0.6739, 0.4253, 0.6688, 0.4325, 0.6688, 0.5327, 1.87e-08, 0.5327, 0.8333, 0.5255, 0.8333, 0.5255, 1.845e-08, 0.3857, 0.1667, 0.3857, 1.0, 0.3806, 1.0, 0.3806, 0.1667, 0.6925, 0.5747, 0.6875, 0.5798, 0.6803, 0.5798, 0.6752, 0.5747, 0.6752, 0.5676, 0.6803, 0.5625, 0.6875, 0.5625, 0.6925, 0.5676])
me_cylinder_002.update()
me_cylinder_007 = bpy.data.meshes.new('Cylinder.007')
me_cylinder_007.from_pydata([(-1.857e-07, -0.1586, 1.588), (-0.1121, -0.1121, 1.588), (1.847e-07, -0.1586, -1.588), (0.1121, -0.1121, 1.588), (0.1586, 1.907e-06, 1.588), (0.1121, -0.1121, -1.588), (0.1586, 1.907e-06, -1.588), (0.1121, 0.1121, -1.588), (1.847e-07, 0.1586, -1.588), (0.1121, 0.1121, 1.588), (-1.857e-07, 0.1586, 1.588), (-0.1121, 0.1121, 1.588), (-0.1586, 1.907e-06, 1.588), (-0.1121, 0.1121, -1.588), (-0.1586, 1.907e-06, -1.588), (-0.1121, -0.1121, -1.588)], [], [(0, 3, 4, 9, 10, 11, 12, 1), (0, 1, 15, 2), (3, 0, 2, 5), (4, 3, 5, 6), (15, 14, 13, 8, 7, 6, 5, 2), (9, 4, 6, 7), (10, 9, 7, 8), (11, 10, 8, 13), (12, 11, 13, 14), (1, 12, 14, 15)])
_uv = me_cylinder_007.uv_layers.new(name='UVMap')
_uv.uv.foreach_set('vector', [0.3138, 0.6158, 0.3188, 0.6209, 0.3188, 0.628, 0.3138, 0.6331, 0.3066, 0.6331, 0.3015, 0.628, 0.3015, 0.6209, 0.3066, 0.6158, 0.6753, 0.375, 0.6803, 0.375, 0.6803, 0.5625, 0.6753, 0.5625, 0.6681, 0.375, 0.6753, 0.375, 0.6753, 0.5625, 0.6681, 0.5625, 0.04243, 0.5182, 0.0475, 0.5182, 0.0475, 0.7057, 0.04243, 0.7057, 0.4203, 0.622, 0.4203, 0.6291, 0.4152, 0.6342, 0.408, 0.6342, 0.403, 0.6291, 0.403, 0.622, 0.408, 0.6169, 0.4152, 0.6169, 0.03527, 0.5182, 0.04243, 0.5182, 0.04243, 0.7057, 0.03527, 0.7057, 0.6875, 3.814e-09, 0.6926, 4.361e-09, 0.6926, 0.1875, 0.6875, 0.1875, 0.6803, 3.041e-09, 0.6875, 3.814e-09, 0.6875, 0.1875, 0.6803, 0.1875, 0.05466, 0.5182, 0.05973, 0.5182, 0.05973, 0.7057, 0.05466, 0.7057, 0.0475, 0.5182, 0.05466, 0.5182, 0.05466, 0.7057, 0.0475, 0.7057])
me_cylinder_007.materials.append(None)
me_cylinder_007.update()
me_cylinder_008 = bpy.data.meshes.new('Cylinder.008')
me_cylinder_008.from_pydata([(1.08, 0.1037, 1.952), (0.9679, 0.05726, 1.954), (1.005, 0.193, -1.221), (1.192, 0.05726, 1.948), (1.238, -0.05482, 1.944), (1.117, 0.1466, -1.225), (1.163, 0.03449, -1.23), (1.117, -0.07758, -1.232), (1.005, -0.124, -1.23), (1.192, -0.1669, 1.942), (1.08, -0.2133, 1.943), (0.9678, -0.1669, 1.947), (0.9214, -0.05482, 1.952), (0.8927, -0.07758, -1.226), (0.8463, 0.03449, -1.222), (0.8928, 0.1466, -1.22)], [], [(0, 1, 12, 11, 10, 9, 4, 3), (0, 2, 15, 1), (3, 5, 2, 0), (4, 6, 5, 3), (15, 2, 5, 6, 7, 8, 13, 14), (9, 7, 6, 4), (10, 8, 7, 9), (11, 13, 8, 10), (12, 14, 13, 11), (1, 15, 14, 12)])
_uv = me_cylinder_008.uv_layers.new(name='UVMap')
_uv.uv.foreach_set('vector', [0.3324, 0.6758, 0.3395, 0.6758, 0.3446, 0.6809, 0.3446, 0.6881, 0.3395, 0.6931, 0.3324, 0.6931, 0.3273, 0.6881, 0.3273, 0.6809, 0.5378, 0.3385, 0.5378, 0.526, 0.5327, 0.526, 0.5327, 0.3385, 0.5449, 0.3385, 0.5449, 0.526, 0.5378, 0.526, 0.5378, 0.3385, 0.55, 0.3385, 0.55, 0.526, 0.5449, 0.526, 0.5449, 0.3385, 0.6752, 0.6886, 0.6803, 0.6836, 0.6875, 0.6836, 0.6925, 0.6886, 0.6925, 0.6958, 0.6875, 0.7009, 0.6803, 0.7009, 0.6752, 0.6958, 0.5643, 0.526, 0.5643, 0.7135, 0.5572, 0.7135, 0.5572, 0.526, 0.5694, 0.526, 0.5694, 0.7135, 0.5643, 0.7135, 0.5643, 0.526, 0.7314, 0.1875, 0.7314, 0.375, 0.7242, 0.375, 0.7242, 0.1875, 0.221, 0.5401, 0.221, 0.7276, 0.2159, 0.7276, 0.2159, 0.5401, 0.2282, 0.5401, 0.2282, 0.7276, 0.221, 0.7276, 0.221, 0.5401])
me_cylinder_008.materials.append(None)
me_cylinder_008.update()
me_cylinder_009 = bpy.data.meshes.new('Cylinder.009')
me_cylinder_009.from_pydata([(2.059, 0.07114, 1.954), (1.947, 0.02475, 1.952), (2.073, 0.2133, -1.218), (2.171, 0.02475, 1.953), (2.217, -0.08726, 1.948), (2.185, 0.1669, -1.22), (2.232, 0.05491, -1.225), (2.185, -0.0571, -1.23), (2.073, -0.1035, -1.232), (2.171, -0.1993, 1.943), (2.059, -0.2457, 1.94), (1.947, -0.1993, 1.942), (1.9, -0.08726, 1.947), (1.961, -0.0571, -1.231), (1.915, 0.05491, -1.226), (1.961, 0.1669, -1.221)], [], [(0, 1, 12, 11, 10, 9, 4, 3), (0, 2, 15, 1), (3, 5, 2, 0), (4, 6, 5, 3), (15, 2, 5, 6, 7, 8, 13, 14), (9, 7, 6, 4), (10, 8, 7, 9), (11, 13, 8, 10), (12, 14, 13, 11), (1, 15, 14, 12)])
_uv = me_cylinder_009.uv_layers.new(name='UVMap')
_uv.uv.foreach_set('vector', [0.4203, 0.5874, 0.4253, 0.5823, 0.4325, 0.5823, 0.4376, 0.5874, 0.4376, 0.5945, 0.4325, 0.5996, 0.4253, 0.5996, 0.4203, 0.5945, 0.6242, 2.573e-10, 0.6242, 0.1875, 0.6192, 0.1875, 0.6192, -2.516e-09, 0.6314, 7.17e-09, 0.6314, 0.1875, 0.6242, 0.1875, 0.6242, 2.573e-10, 0.5867, 0.526, 0.5867, 0.7135, 0.5816, 0.7135, 0.5816, 0.526, 0.6803, 0.5798, 0.6875, 0.5798, 0.6925, 0.5848, 0.6925, 0.592, 0.6875, 0.5971, 0.6803, 0.5971, 0.6752, 0.592, 0.6752, 0.5848, 0.5938, 0.526, 0.5938, 0.7135, 0.5867, 0.7135, 0.5867, 0.526, 0.6069, 0.3385, 0.6069, 0.526, 0.6019, 0.526, 0.6019, 0.3385, 0.6141, 0.3385, 0.6141, 0.526, 0.6069, 0.526, 0.6069, 0.3385, 0.6192, 0.3385, 0.6192, 0.526, 0.6141, 0.526, 0.6141, 0.3385, 0.7314, 0.375, 0.7314, 0.5625, 0.7242, 0.5625, 0.7242, 0.375])
me_cylinder_009.materials.append(None)
me_cylinder_009.update()
me_cylinder_010 = bpy.data.meshes.new('Cylinder.010')
me_cylinder_010.from_pydata([(3.156, 0.2457, 1.939), (3.044, 0.1993, 1.945), (3.067, 0.1035, -1.232), (3.268, 0.1993, 1.938), (3.315, 0.08725, 1.942), (3.179, 0.05711, -1.233), (3.226, -0.0549, -1.229), (3.179, -0.1669, -1.223), (3.067, -0.2133, -1.218), (3.269, -0.02476, 1.948), (3.156, -0.07116, 1.954), (3.044, -0.02476, 1.955), (2.998, 0.08725, 1.951), (2.955, -0.1669, -1.217), (2.909, -0.0549, -1.22), (2.955, 0.05711, -1.227)], [], [(0, 1, 12, 11, 10, 9, 4, 3), (0, 2, 15, 1), (3, 5, 2, 0), (4, 6, 5, 3), (15, 2, 5, 6, 7, 8, 13, 14), (9, 7, 6, 4), (10, 8, 7, 9), (11, 13, 8, 10), (12, 14, 13, 11), (1, 15, 14, 12)])
_uv = me_cylinder_010.uv_layers.new(name='UVMap')
_uv.uv.foreach_set('vector', [0.3015, 0.6453, 0.3015, 0.6382, 0.3066, 0.6331, 0.3138, 0.6331, 0.3188, 0.6382, 0.3188, 0.6453, 0.3138, 0.6504, 0.3066, 0.6504, 0.6141, -1.291e-08, 0.6141, 0.1875, 0.6069, 0.1875, 0.6069, -1.469e-08, 0.6192, -1.214e-08, 0.6192, 0.1875, 0.6141, 0.1875, 0.6141, -1.291e-08, 0.06689, 0.5182, 0.06689, 0.7057, 0.05973, 0.7057, 0.05973, 0.5182, 0.6925, 0.6093, 0.6875, 0.6144, 0.6803, 0.6144, 0.6752, 0.6093, 0.6752, 0.6021, 0.6803, 0.5971, 0.6875, 0.5971, 0.6925, 0.6021, 0.07196, 0.5182, 0.07196, 0.7057, 0.06689, 0.7057, 0.06689, 0.5182, 0.5176, 0.5385, 0.5176, 0.726, 0.5104, 0.726, 0.5104, 0.5385, 0.6242, 0.375, 0.6242, 0.5625, 0.6192, 0.5625, 0.6192, 0.375, 0.6314, 0.375, 0.6314, 0.5625, 0.6242, 0.5625, 0.6242, 0.375, 0.6069, -1.469e-08, 0.6069, 0.1875, 0.6019, 0.1875, 0.6019, -7.821e-09])
me_cylinder_010.materials.append(None)
me_cylinder_010.update()
me_cylinder_011 = bpy.data.meshes.new('Cylinder.011')
me_cylinder_011.from_pydata([(4.085, 0.08492, 1.953), (3.973, 0.03851, 1.948), (4.167, 0.2047, -1.219), (4.197, 0.03851, 1.954), (4.243, -0.07353, 1.951), (4.279, 0.1583, -1.218), (4.326, 0.04627, -1.221), (4.279, -0.06577, -1.227), (4.167, -0.1122, -1.231), (4.197, -0.1856, 1.946), (4.085, -0.232, 1.941), (3.973, -0.1856, 1.94), (3.926, -0.07353, 1.943), (4.055, -0.06577, -1.232), (4.009, 0.04627, -1.229), (4.055, 0.1583, -1.224)], [], [(0, 1, 12, 11, 10, 9, 4, 3), (0, 2, 15, 1), (3, 5, 2, 0), (4, 6, 5, 3), (15, 2, 5, 6, 7, 8, 13, 14), (9, 7, 6, 4), (10, 8, 7, 9), (11, 13, 8, 10), (12, 14, 13, 11), (1, 15, 14, 12)])
_uv = me_cylinder_011.uv_layers.new(name='UVMap')
_uv.uv.foreach_set('vector', [0.6803, 0.6144, 0.6875, 0.6144, 0.6925, 0.6194, 0.6925, 0.6266, 0.6875, 0.6317, 0.6803, 0.6317, 0.6752, 0.6266, 0.6752, 0.6194, 0.4587, 0.5119, 0.4587, 0.6994, 0.4537, 0.6994, 0.4537, 0.5119, 0.4659, 0.5119, 0.4659, 0.6994, 0.4587, 0.6994, 0.4587, 0.5119, 0.471, 0.5119, 0.471, 0.6994, 0.4659, 0.6994, 0.4659, 0.5119, 0.408, 0.5823, 0.4152, 0.5823, 0.4203, 0.5874, 0.4203, 0.5945, 0.4152, 0.5996, 0.408, 0.5996, 0.403, 0.5945, 0.403, 0.5874, 0.4781, 0.5119, 0.4781, 0.6994, 0.471, 0.6994, 0.471, 0.5119, 0.2088, 0.5401, 0.2088, 0.7276, 0.2037, 0.7276, 0.2037, 0.5401, 0.2159, 0.5401, 0.2159, 0.7276, 0.2088, 0.7276, 0.2088, 0.5401, 0.5378, 0.526, 0.5378, 0.7135, 0.5327, 0.7135, 0.5327, 0.526, 0.5449, 0.526, 0.5449, 0.7135, 0.5378, 0.7135, 0.5378, 0.526])
me_cylinder_011.materials.append(None)
me_cylinder_011.update()
me_cylinder_012 = bpy.data.meshes.new('Cylinder.012')
me_cylinder_012.from_pydata([(-9.93e-08, 0.1586, 3.223), (1.852e-07, 0.1586, -1.227), (-0.1121, 0.1121, 3.223), (-0.1121, 0.1121, -1.227), (-0.1586, 0.0, 3.223), (-0.1586, 0.0, -1.227), (-0.1121, -0.1121, 3.223), (-0.1121, -0.1121, -1.227), (-9.93e-08, -0.1586, 3.223), (1.852e-07, -0.1586, -1.227), (0.1121, -0.1121, 3.223), (0.1121, -0.1121, -1.227), (0.1586, 0.0, 3.223), (0.1586, 0.0, -1.227), (0.1121, 0.1121, 3.223), (0.1121, 0.1121, -1.227)], [], [(0, 1, 3, 2), (2, 3, 5, 4), (4, 5, 7, 6), (6, 7, 9, 8), (8, 9, 11, 10), (10, 11, 13, 12), (3, 1, 15, 13, 11, 9, 7, 5), (12, 13, 15, 14), (14, 15, 1, 0), (0, 2, 4, 6, 8, 10, 12, 14)])
_uv = me_cylinder_012.uv_layers.new(name='UVMap')
_uv.uv.foreach_set('vector', [0.5033, 0.2758, 0.5033, 0.5385, 0.4982, 0.5385, 0.4982, 0.2758, 0.7242, 3.505e-09, 0.7242, 0.2627, 0.717, 0.2627, 0.717, 3.331e-09, 0.55, -3.157e-09, 0.55, 0.2627, 0.5449, 0.2627, 0.5449, -2.868e-09, 0.5449, -2.868e-09, 0.5449, 0.2627, 0.5378, 0.2627, 0.5378, -2.46e-09, 0.5378, -2.46e-09, 0.5378, 0.2627, 0.5327, 0.2627, 0.5327, -2.172e-09, 0.7242, 0.2627, 0.7242, 0.5254, 0.717, 0.5254, 0.717, 0.2627, 0.6925, 0.6367, 0.6925, 0.6439, 0.6875, 0.649, 0.6803, 0.649, 0.6752, 0.6439, 0.6752, 0.6367, 0.6803, 0.6317, 0.6875, 0.6317, 0.5155, 0.2758, 0.5155, 0.5385, 0.5104, 0.5385, 0.5104, 0.2758, 0.5104, 0.2758, 0.5104, 0.5385, 0.5033, 0.5385, 0.5033, 0.2758, 0.3066, 0.7023, 0.3015, 0.6972, 0.3015, 0.6901, 0.3066, 0.685, 0.3138, 0.685, 0.3188, 0.6901, 0.3188, 0.6972, 0.3138, 0.7023])
me_cylinder_012.materials.append(None)
me_cylinder_012.update()
me_cylinder_013 = bpy.data.meshes.new('Cylinder.013')
me_cylinder_013.from_pydata([(1.052, -0.1868, 1.583), (0.9399, -0.1404, 1.589), (0.9141, -0.1303, -1.589), (1.164, -0.1404, 1.579), (1.21, -0.02826, 1.579), (1.026, -0.08384, -1.593), (1.073, 0.02827, -1.593), (1.026, 0.1404, -1.589), (0.9143, 0.1868, -1.583), (1.164, 0.08384, 1.583), (1.052, 0.1303, 1.589), (0.9401, 0.08384, 1.593), (0.8936, -0.02826, 1.593), (0.8023, 0.1404, -1.579), (0.7558, 0.02827, -1.579), (0.8021, -0.08384, -1.583)], [], [(0, 1, 15, 2), (0, 3, 4, 9, 10, 11, 12, 1), (3, 0, 2, 5), (4, 3, 5, 6), (15, 14, 13, 8, 7, 6, 5, 2), (9, 4, 6, 7), (10, 9, 7, 8), (11, 10, 8, 13), (12, 11, 13, 14), (1, 12, 14, 15)])
_uv = me_cylinder_013.uv_layers.new(name='UVMap')
_uv.uv.foreach_set('vector', [0.6609, 0.375, 0.6681, 0.375, 0.6681, 0.5625, 0.6609, 0.5625, 0.4376, 0.6291, 0.4325, 0.6342, 0.4253, 0.6342, 0.4203, 0.6291, 0.4203, 0.622, 0.4253, 0.6169, 0.4325, 0.6169, 0.4376, 0.622, 0.6559, 0.375, 0.6609, 0.375, 0.6609, 0.5625, 0.6559, 0.5625, 0.4832, 0.5119, 0.4904, 0.5119, 0.4904, 0.6994, 0.4832, 0.6994, 0.6752, 0.6612, 0.6752, 0.654, 0.6803, 0.649, 0.6875, 0.649, 0.6925, 0.654, 0.6925, 0.6612, 0.6875, 0.6663, 0.6803, 0.6663, 0.4781, 0.5119, 0.4832, 0.5119, 0.4832, 0.6994, 0.4781, 0.6994, 0.6732, 9.338e-09, 0.6803, 1.425e-08, 0.6803, 0.1875, 0.6732, 0.1875, 0.6681, 8.138e-09, 0.6732, 9.338e-09, 0.6732, 0.1875, 0.6681, 0.1875, 0.08418, 0.5129, 0.09134, 0.5129, 0.09134, 0.7004, 0.08418, 0.7004, 0.07911, 0.5129, 0.08418, 0.5129, 0.08418, 0.7004, 0.07911, 0.7004])
me_cylinder_013.materials.append(None)
me_cylinder_013.update()
me_cylinder_014 = bpy.data.meshes.new('Cylinder.014')
me_cylinder_014.from_pydata([(1.953, -0.2035, 1.583), (1.841, -0.1571, 1.583), (1.979, -0.1135, -1.592), (2.065, -0.1571, 1.585), (2.112, -0.045, 1.589), (2.092, -0.06708, -1.589), (2.138, 0.045, -1.586), (2.092, 0.1571, -1.583), (1.979, 0.2035, -1.583), (2.065, 0.06708, 1.591), (1.953, 0.1135, 1.592), (1.841, 0.06708, 1.589), (1.794, -0.045, 1.586), (1.867, 0.1571, -1.585), (1.821, 0.045, -1.589), (1.867, -0.06708, -1.591)], [], [(0, 1, 15, 2), (0, 3, 4, 9, 10, 11, 12, 1), (3, 0, 2, 5), (4, 3, 5, 6), (15, 14, 13, 8, 7, 6, 5, 2), (9, 4, 6, 7), (10, 9, 7, 8), (11, 10, 8, 13), (12, 11, 13, 14), (1, 12, 14, 15)])
_uv = me_cylinder_014.uv_layers.new(name='UVMap')
_uv.uv.foreach_set('vector', [0.6854, 0.1875, 0.6926, 0.1875, 0.6926, 0.375, 0.6854, 0.375, 0.4203, 0.6637, 0.4152, 0.6688, 0.408, 0.6688, 0.403, 0.6637, 0.403, 0.6566, 0.408, 0.6515, 0.4152, 0.6515, 0.4203, 0.6566, 0.6803, 0.1875, 0.6854, 0.1875, 0.6854, 0.375, 0.6803, 0.375, 0.09641, 0.5129, 0.1036, 0.5129, 0.1036, 0.7004, 0.09641, 0.7004, 0.408, 0.6169, 0.403, 0.6118, 0.403, 0.6047, 0.408, 0.5996, 0.4152, 0.5996, 0.4203, 0.6047, 0.4203, 0.6118, 0.4152, 0.6169, 0.09134, 0.5129, 0.09641, 0.5129, 0.09641, 0.7004, 0.09134, 0.7004, 0.6242, 0.1875, 0.6314, 0.1875, 0.6314, 0.375, 0.6242, 0.375, 0.6192, 0.1875, 0.6242, 0.1875, 0.6242, 0.375, 0.6192, 0.375, 0.6732, 0.1875, 0.6803, 0.1875, 0.6803, 0.375, 0.6732, 0.375, 0.6681, 0.1875, 0.6732, 0.1875, 0.6732, 0.375, 0.6681, 0.375])
me_cylinder_014.materials.append(None)
me_cylinder_014.update()
me_cylinder_015 = bpy.data.meshes.new('Cylinder.015')
me_cylinder_015.from_pydata([(3.031, -0.1135, 1.59), (2.919, -0.06708, 1.594), (2.868, -0.2035, -1.581), (3.143, -0.06708, 1.583), (3.19, 0.04499, 1.577), (2.98, -0.1571, -1.588), (3.026, -0.04499, -1.593), (2.979, 0.06709, -1.594), (2.867, 0.1135, -1.59), (3.143, 0.1571, 1.576), (3.031, 0.2035, 1.581), (2.919, 0.1571, 1.588), (2.873, 0.04499, 1.593), (2.755, 0.06709, -1.583), (2.709, -0.04499, -1.577), (2.756, -0.1571, -1.576)], [], [(0, 1, 15, 2), (0, 3, 4, 9, 10, 11, 12, 1), (3, 0, 2, 5), (4, 3, 5, 6), (15, 14, 13, 8, 7, 6, 5, 2), (9, 4, 6, 7), (10, 9, 7, 8), (11, 10, 8, 13), (12, 11, 13, 14), (1, 12, 14, 15)])
_uv = me_cylinder_015.uv_layers.new(name='UVMap')
_uv.uv.foreach_set('vector', [0.6365, 0.375, 0.6436, 0.375, 0.6436, 0.5625, 0.6365, 0.5625, 0.03123, 0.7005, 0.02616, 0.7055, 0.019, 0.7055, 0.01393, 0.7005, 0.01393, 0.6933, 0.019, 0.6882, 0.02616, 0.6882, 0.03123, 0.6933, 0.6314, 0.375, 0.6365, 0.375, 0.6365, 0.5625, 0.6314, 0.5625, 0.6854, 0.375, 0.6926, 0.375, 0.6926, 0.5625, 0.6854, 0.5625, 0.4376, 0.6047, 0.4376, 0.6118, 0.4325, 0.6169, 0.4253, 0.6169, 0.4203, 0.6118, 0.4203, 0.6047, 0.4253, 0.5996, 0.4325, 0.5996, 0.6803, 0.375, 0.6854, 0.375, 0.6854, 0.5625, 0.6803, 0.5625, 0.1086, 0.5129, 0.1158, 0.5129, 0.1158, 0.7004, 0.1086, 0.7004, 0.1036, 0.5129, 0.1086, 0.5129, 0.1086, 0.7004, 0.1036, 0.7004, 0.6976, -3.463e-10, 0.7048, 8.458e-09, 0.7048, 0.1875, 0.6976, 0.1875, 0.6926, 3.733e-09, 0.6976, -3.463e-10, 0.6976, 0.1875, 0.6926, 0.1875])
me_cylinder_015.materials.append(None)
me_cylinder_015.update()
me_cylinder_016 = bpy.data.meshes.new('Cylinder.016')
me_cylinder_016.from_pydata([(3.857, -0.1964, 1.582), (3.745, -0.15, 1.578), (4.008, -0.1206, -1.589), (3.969, -0.15, 1.588), (4.015, -0.03792, 1.593), (4.12, -0.07417, -1.583), (4.167, 0.03792, -1.578), (4.12, 0.15, -1.578), (4.008, 0.1964, -1.582), (3.969, 0.07417, 1.594), (3.857, 0.1206, 1.589), (3.745, 0.07417, 1.583), (3.698, -0.03792, 1.578), (3.896, 0.15, -1.588), (3.85, 0.03792, -1.593), (3.896, -0.07417, -1.594)], [], [(0, 1, 15, 2), (0, 3, 4, 9, 10, 11, 12, 1), (3, 0, 2, 5), (4, 3, 5, 6), (15, 14, 13, 8, 7, 6, 5, 2), (9, 4, 6, 7), (10, 9, 7, 8), (11, 10, 8, 13), (12, 11, 13, 14), (1, 12, 14, 15)])
_uv = me_cylinder_016.uv_layers.new(name='UVMap')
_uv.uv.foreach_set('vector', [0.6386, 0.1875, 0.6436, 0.1875, 0.6436, 0.375, 0.6386, 0.375, 0.6752, 0.6713, 0.6803, 0.6663, 0.6875, 0.6663, 0.6925, 0.6713, 0.6925, 0.6785, 0.6875, 0.6836, 0.6803, 0.6836, 0.6752, 0.6785, 0.6314, 0.1875, 0.6386, 0.1875, 0.6386, 0.375, 0.6314, 0.375, 0.3607, 0.4221, 0.3658, 0.4221, 0.3658, 0.6096, 0.3607, 0.6096, 0.4152, 0.6515, 0.408, 0.6515, 0.403, 0.6464, 0.403, 0.6393, 0.408, 0.6342, 0.4152, 0.6342, 0.4203, 0.6393, 0.4203, 0.6464, 0.3535, 0.4221, 0.3607, 0.4221, 0.3607, 0.6096, 0.3535, 0.6096, 0.6508, 1.927e-08, 0.6559, 2.192e-08, 0.6559, 0.1875, 0.6508, 0.1875, 0.6436, 1.364e-08, 0.6508, 1.927e-08, 0.6508, 0.1875, 0.6436, 0.1875, 0.4486, 0.5119, 0.4537, 0.5119, 0.4537, 0.6994, 0.4486, 0.6994, 0.4414, 0.5119, 0.4486, 0.5119, 0.4486, 0.6994, 0.4414, 0.6994])
me_cylinder_016.materials.append(None)
me_cylinder_016.update()
me_cylinder_017 = bpy.data.meshes.new('Cylinder.017')
me_cylinder_017.from_pydata([(-1.636e-08, -0.01397, 0.2037), (-0.009882, -0.009882, 0.2037), (1.628e-08, -0.01397, -0.2037), (0.009882, -0.009882, 0.2037), (0.01398, 1.681e-07, 0.2037), (0.009882, -0.009882, -0.2037), (0.01398, 1.681e-07, -0.2037), (0.009882, 0.009882, -0.2037), (1.628e-08, 0.01398, -0.2037), (0.009882, 0.009882, 0.2037), (-1.636e-08, 0.01398, 0.2037), (-0.009882, 0.009882, 0.2037), (-0.01398, 1.681e-07, 0.2037), (-0.009882, 0.009882, -0.2037), (-0.01398, 1.681e-07, -0.2037), (-0.009882, -0.009882, -0.2037)], [], [(0, 3, 4, 9, 10, 11, 12, 1), (0, 1, 15, 2), (3, 0, 2, 5), (4, 3, 5, 6), (15, 14, 13, 8, 7, 6, 5, 2), (9, 4, 6, 7), (10, 9, 7, 8), (11, 10, 8, 13), (12, 11, 13, 14), (1, 12, 14, 15)])
_uv = me_cylinder_017.uv_layers.new(name='UVMap')
_uv.uv.foreach_set('vector', [0.337, 0.1648, 0.3374, 0.1652, 0.3374, 0.1659, 0.337, 0.1663, 0.3364, 0.1663, 0.3359, 0.1659, 0.3359, 0.1652, 0.3364, 0.1648, 0.1171, 0.4041, 0.1176, 0.4041, 0.1176, 0.4281, 0.1171, 0.4281, 0.1165, 0.4041, 0.1171, 0.4041, 0.1171, 0.4281, 0.1165, 0.4281, 0.5079, 0.1181, 0.5084, 0.1181, 0.5084, 0.1421, 0.5079, 0.1421, 0.339, 0.1652, 0.339, 0.1659, 0.3385, 0.1663, 0.3379, 0.1663, 0.3374, 0.1659, 0.3374, 0.1652, 0.3379, 0.1648, 0.3385, 0.1648, 0.5073, 0.1181, 0.5079, 0.1181, 0.5079, 0.1421, 0.5073, 0.1421, 0.5069, 0.1181, 0.5073, 0.1181, 0.5073, 0.1421, 0.5069, 0.1421, 0.5062, 0.1181, 0.5069, 0.1181, 0.5069, 0.1421, 0.5062, 0.1421, 0.509, 0.1181, 0.5095, 0.1181, 0.5095, 0.1421, 0.509, 0.1421, 0.5084, 0.1181, 0.509, 0.1181, 0.509, 0.1421, 0.5084, 0.1421])
me_cylinder_017.materials.append(None)
me_cylinder_017.update()
me_cube_005 = bpy.data.meshes.new('Cube.005')
me_cube_005.from_pydata([(-0.1084, -0.2332, -0.3309), (-0.1084, -0.2332, 0.3309), (-0.1084, 0.2332, -0.3309), (-0.1084, 0.2332, 0.3309), (0.1084, -0.2332, -0.3309), (0.1084, -0.2332, 0.3309), (0.1084, 0.2332, -0.3309), (0.1084, 0.2332, 0.3309)], [], [(0, 1, 3, 2), (2, 3, 7, 6), (6, 7, 5, 4), (4, 5, 1, 0), (2, 6, 4, 0), (7, 3, 1, 5)])
_uv = me_cube_005.uv_layers.new(name='UVMap')
_uv.uv.foreach_set('vector', [0.3321, 0.1572, 0.3321, 0.1181, 0.3597, 0.1181, 0.3597, 0.1572, 0.4423, 0.1572, 0.4423, 0.1181, 0.4551, 0.1181, 0.4551, 0.1572, 0.3597, 0.1572, 0.3597, 0.1181, 0.3872, 0.1181, 0.3872, 0.1572, 0.4551, 0.1572, 0.4551, 0.1181, 0.4679, 0.1181, 0.4679, 0.1572, 0.5062, 0.1456, 0.4934, 0.1456, 0.4934, 0.1181, 0.5062, 0.1181, 0.5628, 0.215, 0.55, 0.215, 0.55, 0.1875, 0.5628, 0.1875])
me_cube_005.update()
me_cylinder_018 = bpy.data.meshes.new('Cylinder.018')
me_cylinder_018.from_pydata([(0.0, 0.01735, -0.01417), (5.587e-10, 0.01735, 0.01313), (0.01227, 0.01227, -0.01417), (0.01227, 0.01227, 0.01313), (0.01735, 0.0, -0.01417), (0.01735, 0.0, 0.01313), (0.01227, -0.01227, -0.01417), (0.01227, -0.01227, 0.01313), (0.0, -0.01735, -0.01417), (5.587e-10, -0.01735, 0.01313), (-0.01227, -0.01227, -0.01417), (-0.01227, -0.01227, 0.01313), (-0.01735, 0.0, -0.01417), (-0.01735, 0.0, 0.01313), (-0.01227, 0.01227, -0.01417), (-0.01227, 0.01227, 0.01313), (0.01939, 0.01939, 0.02482), (0.0, 0.02742, 0.02482), (0.02742, 0.0, 0.02482), (0.01939, -0.01939, 0.02482), (0.0, -0.02742, 0.02482), (-0.01939, -0.01939, 0.02482), (-0.02742, 0.0, 0.02482), (-0.01939, 0.01939, 0.02482), (0.02127, 0.02127, 0.03133), (0.0, 0.03008, 0.03133), (0.03008, 0.0, 0.03133), (0.02127, -0.02127, 0.03133), (0.0, -0.03008, 0.03133), (-0.02127, -0.02127, 0.03133), (-0.03008, 0.0, 0.03133), (-0.02127, 0.02127, 0.03133), (0.02127, 0.02127, 0.04114), (1.99e-10, 0.03008, 0.04114), (0.03008, 0.0, 0.04114), (0.02127, -0.02127, 0.04114), (1.99e-10, -0.03008, 0.04114), (-0.02127, -0.02127, 0.04114), (-0.03008, 0.0, 0.04114), (-0.02127, 0.02127, 0.04114), (0.02024, 0.02024, 0.04566), (1.894e-10, 0.02863, 0.04566), (0.02863, 6.015e-11, 0.04566), (0.02024, -0.02024, 0.04566), (1.894e-10, -0.02863, 0.04566), (-0.02024, -0.02024, 0.04566), (-0.02863, 6.015e-11, 0.04566), (-0.02024, 0.02024, 0.04566), (0.0153, 0.0153, 0.05238), (1.432e-10, 0.02164, 0.05238), (0.02164, 3.489e-10, 0.05238), (0.0153, -0.0153, 0.05238), (1.432e-10, -0.02164, 0.05238), (-0.0153, -0.0153, 0.05238), (-0.02164, 3.489e-10, 0.05238), (-0.0153, 0.0153, 0.05238), (0.00389, 0.00389, 0.06064), (0.007823, 0.007823, 0.05968), (0.01178, 0.01178, 0.05706), (6.218e-10, 0.005501, 0.06064), (2.915e-10, 0.01665, 0.05706), (4.566e-10, 0.01106, 0.05968), (0.005501, 1.244e-09, 0.06064), (0.01106, 9.716e-10, 0.05968), (0.01665, 6.704e-10, 0.05706), (0.00389, -0.00389, 0.06064), (0.007823, -0.007823, 0.05968), (0.01178, -0.01178, 0.05706), (6.218e-10, -0.005501, 0.06064), (4.566e-10, -0.01106, 0.05968), (2.915e-10, -0.01665, 0.05706), (-0.00389, -0.00389, 0.06064), (-0.007823, -0.007823, 0.05968), (-0.01178, -0.01178, 0.05706), (-0.005501, 9.327e-10, 0.06064), (-0.01106, 8.161e-10, 0.05968), (-0.01665, 6.315e-10, 0.05706), (-0.00389, 0.00389, 0.06064), (-0.007823, 0.007823, 0.05968), (-0.01178, 0.01178, 0.05706), (0.01664, 0.01664, 0.01897), (0.02354, 0.0, 0.01897), (-7.328e-10, -0.02354, 0.01897), (-0.01664, -0.01664, 0.01897), (-0.01664, 0.01664, 0.01897), (-7.328e-10, 0.02354, 0.01897), (0.01664, -0.01664, 0.01897), (-0.02354, 0.0, 0.01897)], [], [(0, 1, 3, 2), (2, 3, 5, 4), (4, 5, 7, 6), (6, 7, 9, 8), (8, 9, 11, 10), (10, 11, 13, 12), (81, 80, 16, 18), (12, 13, 15, 14), (14, 15, 1, 0), (0, 2, 4, 6, 8, 10, 12, 14), (20, 19, 27, 28), (83, 82, 20, 21), (85, 84, 23, 17), (80, 85, 17, 16), (86, 81, 18, 19), (87, 83, 21, 22), (82, 86, 19, 20), (84, 87, 22, 23), (25, 31, 39, 33), (18, 16, 24, 26), (23, 22, 30, 31), (21, 20, 28, 29), (19, 18, 26, 27), (16, 17, 25, 24), (17, 23, 31, 25), (22, 21, 29, 30), (37, 36, 44, 45), (30, 29, 37, 38), (28, 27, 35, 36), (26, 24, 32, 34), (31, 30, 38, 39), (29, 28, 36, 37), (27, 26, 34, 35), (24, 25, 33, 32), (47, 46, 54, 55), (35, 34, 42, 43), (32, 33, 41, 40), (33, 39, 47, 41), (38, 37, 45, 46), (36, 35, 43, 44), (34, 32, 40, 42), (39, 38, 46, 47), (45, 44, 52, 53), (43, 42, 50, 51), (40, 41, 49, 48), (41, 47, 55, 49), (46, 45, 53, 54), (44, 43, 51, 52), (42, 40, 48, 50), (50, 48, 58, 64), (58, 60, 61, 57), (57, 61, 59, 56), (51, 50, 64, 67), (64, 58, 57, 63), (63, 57, 56, 62), (52, 51, 67, 70), (67, 64, 63, 66), (66, 63, 62, 65), (53, 52, 70, 73), (70, 67, 66, 69), (69, 66, 65, 68), (54, 53, 73, 76), (73, 70, 69, 72), (72, 69, 68, 71), (55, 54, 76, 79), (76, 73, 72, 75), (75, 72, 71, 74), (49, 55, 79, 60), (79, 76, 75, 78), (78, 75, 74, 77), (60, 79, 78, 61), (61, 78, 77, 59), (56, 59, 77, 74, 71, 68, 65, 62), (15, 13, 87, 84), (9, 7, 86, 82), (13, 11, 83, 87), (7, 5, 81, 86), (3, 1, 85, 80), (1, 15, 84, 85), (11, 9, 82, 83), (5, 3, 80, 81), (48, 49, 60, 58)])
_uv = me_cylinder_018.uv_layers.new(name='UVMap')
_uv.uv.foreach_set('vector', [0.3392, 0.1608, 0.3392, 0.1592, 0.3398, 0.1591, 0.3398, 0.1607, 0.3398, 0.1607, 0.3398, 0.1591, 0.3406, 0.1591, 0.3406, 0.1607, 0.3416, 0.1608, 0.3416, 0.1592, 0.3421, 0.1591, 0.3421, 0.1607, 0.3421, 0.1607, 0.3421, 0.1591, 0.3429, 0.1591, 0.3429, 0.1607, 0.3416, 0.1645, 0.3416, 0.1629, 0.3421, 0.1628, 0.3421, 0.1644, 0.3421, 0.1644, 0.3421, 0.1628, 0.3429, 0.1628, 0.3429, 0.1644, 0.3407, 0.1588, 0.3396, 0.1588, 0.3396, 0.1584, 0.3408, 0.1584, 0.3328, 0.1608, 0.3328, 0.1592, 0.3334, 0.1591, 0.3334, 0.1607, 0.3334, 0.1607, 0.3334, 0.1591, 0.3342, 0.1591, 0.3342, 0.1607, 0.3321, 0.1661, 0.3321, 0.1654, 0.3327, 0.1648, 0.3335, 0.1648, 0.334, 0.1654, 0.334, 0.1661, 0.3335, 0.1667, 0.3327, 0.1667, 0.3431, 0.1584, 0.3419, 0.1584, 0.3418, 0.158, 0.3432, 0.158, 0.342, 0.1624, 0.3412, 0.1625, 0.341, 0.1621, 0.3419, 0.162, 0.3343, 0.1588, 0.3332, 0.1588, 0.3332, 0.1584, 0.3344, 0.1584, 0.3396, 0.1588, 0.3389, 0.1588, 0.3387, 0.1585, 0.3396, 0.1584, 0.342, 0.1588, 0.3412, 0.1588, 0.341, 0.1585, 0.3419, 0.1584, 0.343, 0.1624, 0.342, 0.1624, 0.3419, 0.162, 0.3431, 0.162, 0.343, 0.1588, 0.342, 0.1588, 0.3419, 0.1584, 0.3431, 0.1584, 0.3332, 0.1588, 0.3325, 0.1588, 0.3323, 0.1585, 0.3332, 0.1584, 0.3345, 0.158, 0.3331, 0.158, 0.3331, 0.1574, 0.3345, 0.1574, 0.3408, 0.1584, 0.3396, 0.1584, 0.3395, 0.158, 0.3409, 0.158, 0.3332, 0.1584, 0.3323, 0.1585, 0.3321, 0.1581, 0.3331, 0.158, 0.3419, 0.162, 0.341, 0.1621, 0.3409, 0.1618, 0.3418, 0.1616, 0.3419, 0.1584, 0.341, 0.1585, 0.3409, 0.1581, 0.3418, 0.158, 0.3396, 0.1584, 0.3387, 0.1585, 0.3385, 0.1581, 0.3395, 0.158, 0.3344, 0.1584, 0.3332, 0.1584, 0.3331, 0.158, 0.3345, 0.158, 0.3431, 0.162, 0.3419, 0.162, 0.3418, 0.1616, 0.3432, 0.1616, 0.3418, 0.1611, 0.3409, 0.1612, 0.3409, 0.1609, 0.3419, 0.1608, 0.3432, 0.1616, 0.3418, 0.1616, 0.3418, 0.1611, 0.3432, 0.1611, 0.3432, 0.158, 0.3418, 0.158, 0.3418, 0.1574, 0.3432, 0.1574, 0.3409, 0.158, 0.3395, 0.158, 0.3395, 0.1574, 0.3409, 0.1574, 0.3331, 0.158, 0.3321, 0.1581, 0.3321, 0.1575, 0.3331, 0.1574, 0.3418, 0.1616, 0.3409, 0.1618, 0.3409, 0.1612, 0.3418, 0.1611, 0.3418, 0.158, 0.3409, 0.1581, 0.3409, 0.1575, 0.3418, 0.1574, 0.3395, 0.158, 0.3385, 0.1581, 0.3385, 0.1575, 0.3395, 0.1574, 0.3376, 0.1603, 0.3363, 0.1603, 0.3365, 0.1599, 0.3375, 0.1599, 0.3418, 0.1574, 0.3409, 0.1575, 0.3409, 0.1573, 0.3419, 0.1572, 0.3354, 0.1575, 0.3345, 0.1574, 0.3344, 0.1572, 0.3353, 0.1573, 0.3345, 0.1574, 0.3331, 0.1574, 0.3331, 0.1572, 0.3344, 0.1572, 0.3432, 0.1611, 0.3418, 0.1611, 0.3419, 0.1608, 0.3431, 0.1608, 0.3432, 0.1574, 0.3418, 0.1574, 0.3419, 0.1572, 0.3431, 0.1572, 0.3409, 0.1574, 0.3395, 0.1574, 0.3395, 0.1572, 0.3408, 0.1572, 0.3331, 0.1574, 0.3321, 0.1575, 0.3322, 0.1573, 0.3331, 0.1572, 0.3354, 0.1594, 0.3354, 0.1581, 0.3358, 0.1582, 0.3358, 0.1592, 0.3363, 0.1572, 0.3376, 0.1572, 0.3375, 0.1575, 0.3365, 0.1575, 0.3385, 0.1581, 0.3385, 0.1594, 0.3382, 0.1592, 0.3382, 0.1582, 0.3385, 0.1594, 0.3376, 0.1603, 0.3375, 0.1599, 0.3382, 0.1592, 0.3363, 0.1603, 0.3354, 0.1594, 0.3358, 0.1592, 0.3365, 0.1599, 0.3354, 0.1581, 0.3363, 0.1572, 0.3365, 0.1575, 0.3358, 0.1582, 0.3376, 0.1572, 0.3385, 0.1581, 0.3382, 0.1582, 0.3375, 0.1575, 0.3375, 0.1575, 0.3382, 0.1582, 0.3379, 0.1583, 0.3374, 0.1578, 0.3379, 0.1583, 0.3379, 0.1591, 0.3376, 0.159, 0.3376, 0.1585, 0.3376, 0.1585, 0.3376, 0.159, 0.3373, 0.1588, 0.3373, 0.1586, 0.3365, 0.1575, 0.3375, 0.1575, 0.3374, 0.1578, 0.3366, 0.1578, 0.3374, 0.1578, 0.3379, 0.1583, 0.3376, 0.1585, 0.3372, 0.1581, 0.3372, 0.1581, 0.3376, 0.1585, 0.3373, 0.1586, 0.3371, 0.1584, 0.3358, 0.1582, 0.3365, 0.1575, 0.3366, 0.1578, 0.3361, 0.1583, 0.3366, 0.1578, 0.3374, 0.1578, 0.3372, 0.1581, 0.3367, 0.1581, 0.3367, 0.1581, 0.3372, 0.1581, 0.3371, 0.1584, 0.3369, 0.1584, 0.3358, 0.1592, 0.3358, 0.1582, 0.3361, 0.1583, 0.3361, 0.1591, 0.3361, 0.1583, 0.3366, 0.1578, 0.3367, 0.1581, 0.3364, 0.1585, 0.3364, 0.1585, 0.3367, 0.1581, 0.3369, 0.1584, 0.3367, 0.1586, 0.3365, 0.1599, 0.3358, 0.1592, 0.3361, 0.1591, 0.3366, 0.1596, 0.3361, 0.1591, 0.3361, 0.1583, 0.3364, 0.1585, 0.3364, 0.159, 0.3364, 0.159, 0.3364, 0.1585, 0.3367, 0.1586, 0.3367, 0.1588, 0.3375, 0.1599, 0.3365, 0.1599, 0.3366, 0.1596, 0.3374, 0.1596, 0.3366, 0.1596, 0.3361, 0.1591, 0.3364, 0.159, 0.3367, 0.1593, 0.3367, 0.1593, 0.3364, 0.159, 0.3367, 0.1588, 0.3369, 0.159, 0.3382, 0.1592, 0.3375, 0.1599, 0.3374, 0.1596, 0.3379, 0.1591, 0.3374, 0.1596, 0.3366, 0.1596, 0.3367, 0.1593, 0.3372, 0.1593, 0.3372, 0.1593, 0.3367, 0.1593, 0.3369, 0.159, 0.3371, 0.159, 0.3379, 0.1591, 0.3374, 0.1596, 0.3372, 0.1593, 0.3376, 0.159, 0.3376, 0.159, 0.3372, 0.1593, 0.3371, 0.159, 0.3373, 0.1588, 0.3373, 0.1586, 0.3373, 0.1588, 0.3371, 0.159, 0.3369, 0.159, 0.3367, 0.1588, 0.3367, 0.1586, 0.3369, 0.1584, 0.3371, 0.1584, 0.1177, 0.3343, 0.1177, 0.3335, 0.1181, 0.3334, 0.1181, 0.3345, 0.3429, 0.1591, 0.3421, 0.1591, 0.342, 0.1588, 0.343, 0.1588, 0.3429, 0.1628, 0.3421, 0.1628, 0.342, 0.1624, 0.343, 0.1624, 0.3368, 0.1635, 0.3368, 0.1643, 0.3364, 0.1645, 0.3364, 0.1634, 0.1181, 0.3346, 0.1181, 0.3354, 0.1177, 0.3355, 0.1177, 0.3345, 0.3342, 0.1591, 0.3334, 0.1591, 0.3332, 0.1588, 0.3343, 0.1588, 0.3361, 0.1643, 0.3361, 0.1635, 0.3364, 0.1634, 0.3364, 0.1645, 0.3406, 0.1591, 0.3398, 0.1591, 0.3396, 0.1588, 0.3407, 0.1588, 0.3382, 0.1582, 0.3382, 0.1592, 0.3379, 0.1591, 0.3379, 0.1583])
me_cylinder_018.update()
me_cube_006 = bpy.data.meshes.new('Cube.006')
me_cube_006.from_pydata([(-0.1084, -0.2332, -0.3309), (-0.1084, -0.2332, 0.3309), (-0.1084, 0.2332, -0.3309), (-0.1084, 0.2332, 0.3309), (0.1084, -0.2332, -0.3309), (0.1084, -0.2332, 0.3309), (0.1084, 0.2332, -0.3309), (0.1084, 0.2332, 0.3309)], [], [(0, 1, 3, 2), (2, 3, 7, 6), (6, 7, 5, 4), (4, 5, 1, 0), (2, 6, 4, 0), (7, 3, 1, 5)])
_uv = me_cube_006.uv_layers.new(name='UVMap')
_uv.uv.foreach_set('vector', [0.3872, 0.1572, 0.3872, 0.1181, 0.4147, 0.1181, 0.4147, 0.1572, 0.4679, 0.1572, 0.4679, 0.1181, 0.4806, 0.1181, 0.4806, 0.1572, 0.4147, 0.1572, 0.4147, 0.1181, 0.4423, 0.1181, 0.4423, 0.1572, 0.4806, 0.1572, 0.4806, 0.1181, 0.4934, 0.1181, 0.4934, 0.1572, 0.5628, 0.2426, 0.55, 0.2426, 0.55, 0.215, 0.5628, 0.215, 0.5756, 0.215, 0.5628, 0.215, 0.5628, 0.1875, 0.5756, 0.1875])
me_cube_006.update()
me_cylinder_019 = bpy.data.meshes.new('Cylinder.019')
me_cylinder_019.from_pydata([(0.0, 0.01735, -0.01417), (5.587e-10, 0.01735, 0.01313), (0.01227, 0.01227, -0.01417), (0.01227, 0.01227, 0.01313), (0.01735, 0.0, -0.01417), (0.01735, 0.0, 0.01313), (0.01227, -0.01227, -0.01417), (0.01227, -0.01227, 0.01313), (0.0, -0.01735, -0.01417), (5.587e-10, -0.01735, 0.01313), (-0.01227, -0.01227, -0.01417), (-0.01227, -0.01227, 0.01313), (-0.01735, 0.0, -0.01417), (-0.01735, 0.0, 0.01313), (-0.01227, 0.01227, -0.01417), (-0.01227, 0.01227, 0.01313), (0.01939, 0.01939, 0.02482), (0.0, 0.02742, 0.02482), (0.02742, 0.0, 0.02482), (0.01939, -0.01939, 0.02482), (0.0, -0.02742, 0.02482), (-0.01939, -0.01939, 0.02482), (-0.02742, 0.0, 0.02482), (-0.01939, 0.01939, 0.02482), (0.02127, 0.02127, 0.03133), (0.0, 0.03008, 0.03133), (0.03008, 0.0, 0.03133), (0.02127, -0.02127, 0.03133), (0.0, -0.03008, 0.03133), (-0.02127, -0.02127, 0.03133), (-0.03008, 0.0, 0.03133), (-0.02127, 0.02127, 0.03133), (0.02127, 0.02127, 0.04114), (1.99e-10, 0.03008, 0.04114), (0.03008, 0.0, 0.04114), (0.02127, -0.02127, 0.04114), (1.99e-10, -0.03008, 0.04114), (-0.02127, -0.02127, 0.04114), (-0.03008, 0.0, 0.04114), (-0.02127, 0.02127, 0.04114), (0.02024, 0.02024, 0.04566), (1.894e-10, 0.02863, 0.04566), (0.02863, 6.015e-11, 0.04566), (0.02024, -0.02024, 0.04566), (1.894e-10, -0.02863, 0.04566), (-0.02024, -0.02024, 0.04566), (-0.02863, 6.015e-11, 0.04566), (-0.02024, 0.02024, 0.04566), (0.0153, 0.0153, 0.05238), (1.432e-10, 0.02164, 0.05238), (0.02164, 3.489e-10, 0.05238), (0.0153, -0.0153, 0.05238), (1.432e-10, -0.02164, 0.05238), (-0.0153, -0.0153, 0.05238), (-0.02164, 3.489e-10, 0.05238), (-0.0153, 0.0153, 0.05238), (0.00389, 0.00389, 0.06064), (0.007823, 0.007823, 0.05968), (0.01178, 0.01178, 0.05706), (6.218e-10, 0.005501, 0.06064), (2.915e-10, 0.01665, 0.05706), (4.566e-10, 0.01106, 0.05968), (0.005501, 1.244e-09, 0.06064), (0.01106, 9.716e-10, 0.05968), (0.01665, 6.704e-10, 0.05706), (0.00389, -0.00389, 0.06064), (0.007823, -0.007823, 0.05968), (0.01178, -0.01178, 0.05706), (6.218e-10, -0.005501, 0.06064), (4.566e-10, -0.01106, 0.05968), (2.915e-10, -0.01665, 0.05706), (-0.00389, -0.00389, 0.06064), (-0.007823, -0.007823, 0.05968), (-0.01178, -0.01178, 0.05706), (-0.005501, 9.327e-10, 0.06064), (-0.01106, 8.161e-10, 0.05968), (-0.01665, 6.315e-10, 0.05706), (-0.00389, 0.00389, 0.06064), (-0.007823, 0.007823, 0.05968), (-0.01178, 0.01178, 0.05706), (0.01664, 0.01664, 0.01897), (0.02354, 0.0, 0.01897), (-7.328e-10, -0.02354, 0.01897), (-0.01664, -0.01664, 0.01897), (-0.01664, 0.01664, 0.01897), (-7.328e-10, 0.02354, 0.01897), (0.01664, -0.01664, 0.01897), (-0.02354, 0.0, 0.01897)], [], [(0, 1, 3, 2), (2, 3, 5, 4), (4, 5, 7, 6), (6, 7, 9, 8), (8, 9, 11, 10), (10, 11, 13, 12), (81, 80, 16, 18), (12, 13, 15, 14), (14, 15, 1, 0), (0, 2, 4, 6, 8, 10, 12, 14), (20, 19, 27, 28), (83, 82, 20, 21), (85, 84, 23, 17), (80, 85, 17, 16), (86, 81, 18, 19), (87, 83, 21, 22), (82, 86, 19, 20), (84, 87, 22, 23), (25, 31, 39, 33), (18, 16, 24, 26), (23, 22, 30, 31), (21, 20, 28, 29), (19, 18, 26, 27), (16, 17, 25, 24), (17, 23, 31, 25), (22, 21, 29, 30), (37, 36, 44, 45), (30, 29, 37, 38), (28, 27, 35, 36), (26, 24, 32, 34), (31, 30, 38, 39), (29, 28, 36, 37), (27, 26, 34, 35), (24, 25, 33, 32), (47, 46, 54, 55), (35, 34, 42, 43), (32, 33, 41, 40), (33, 39, 47, 41), (38, 37, 45, 46), (36, 35, 43, 44), (34, 32, 40, 42), (39, 38, 46, 47), (45, 44, 52, 53), (43, 42, 50, 51), (40, 41, 49, 48), (41, 47, 55, 49), (46, 45, 53, 54), (44, 43, 51, 52), (42, 40, 48, 50), (50, 48, 58, 64), (58, 60, 61, 57), (57, 61, 59, 56), (51, 50, 64, 67), (64, 58, 57, 63), (63, 57, 56, 62), (52, 51, 67, 70), (67, 64, 63, 66), (66, 63, 62, 65), (53, 52, 70, 73), (70, 67, 66, 69), (69, 66, 65, 68), (54, 53, 73, 76), (73, 70, 69, 72), (72, 69, 68, 71), (55, 54, 76, 79), (76, 73, 72, 75), (75, 72, 71, 74), (49, 55, 79, 60), (79, 76, 75, 78), (78, 75, 74, 77), (60, 79, 78, 61), (61, 78, 77, 59), (56, 59, 77, 74, 71, 68, 65, 62), (15, 13, 87, 84), (9, 7, 86, 82), (13, 11, 83, 87), (7, 5, 81, 86), (3, 1, 85, 80), (1, 15, 84, 85), (11, 9, 82, 83), (5, 3, 80, 81), (48, 49, 60, 58)])
_uv = me_cylinder_019.uv_layers.new(name='UVMap')
_uv.uv.foreach_set('vector', [0.3392, 0.1645, 0.3392, 0.1629, 0.3398, 0.1628, 0.3398, 0.1644, 0.3398, 0.1644, 0.3398, 0.1628, 0.3406, 0.1628, 0.3406, 0.1644, 0.3439, 0.1608, 0.3439, 0.1592, 0.3444, 0.1591, 0.3444, 0.1607, 0.3444, 0.1607, 0.3444, 0.1591, 0.3452, 0.1591, 0.3452, 0.1607, 0.3439, 0.1645, 0.3439, 0.1629, 0.3444, 0.1628, 0.3444, 0.1644, 0.3444, 0.1644, 0.3444, 0.1628, 0.3452, 0.1628, 0.3452, 0.1644, 0.3407, 0.1624, 0.3396, 0.1624, 0.3396, 0.162, 0.3408, 0.162, 0.3328, 0.1645, 0.3328, 0.1629, 0.3334, 0.1628, 0.3334, 0.1644, 0.3334, 0.1644, 0.3334, 0.1628, 0.3342, 0.1628, 0.3342, 0.1644, 0.334, 0.1661, 0.334, 0.1654, 0.3346, 0.1648, 0.3354, 0.1648, 0.3359, 0.1654, 0.3359, 0.1661, 0.3354, 0.1667, 0.3346, 0.1667, 0.3454, 0.1584, 0.3442, 0.1584, 0.3441, 0.158, 0.3455, 0.158, 0.3443, 0.1624, 0.3435, 0.1625, 0.3433, 0.1621, 0.3442, 0.162, 0.3343, 0.1624, 0.3332, 0.1624, 0.3332, 0.162, 0.3344, 0.162, 0.3396, 0.1624, 0.3389, 0.1625, 0.3387, 0.1621, 0.3396, 0.162, 0.3443, 0.1588, 0.3435, 0.1588, 0.3433, 0.1585, 0.3442, 0.1584, 0.3454, 0.1624, 0.3443, 0.1624, 0.3442, 0.162, 0.3454, 0.162, 0.3454, 0.1588, 0.3443, 0.1588, 0.3442, 0.1584, 0.3454, 0.1584, 0.3332, 0.1624, 0.3325, 0.1625, 0.3323, 0.1621, 0.3332, 0.162, 0.3345, 0.1616, 0.3331, 0.1616, 0.3331, 0.1611, 0.3345, 0.1611, 0.3408, 0.162, 0.3396, 0.162, 0.3395, 0.1616, 0.3409, 0.1616, 0.3332, 0.162, 0.3323, 0.1621, 0.3321, 0.1618, 0.3331, 0.1616, 0.3442, 0.162, 0.3433, 0.1621, 0.3432, 0.1618, 0.3441, 0.1616, 0.3442, 0.1584, 0.3433, 0.1585, 0.3432, 0.1581, 0.3441, 0.158, 0.3396, 0.162, 0.3387, 0.1621, 0.3385, 0.1618, 0.3395, 0.1616, 0.3344, 0.162, 0.3332, 0.162, 0.3331, 0.1616, 0.3345, 0.1616, 0.3454, 0.162, 0.3442, 0.162, 0.3441, 0.1616, 0.3455, 0.1616, 0.3441, 0.1611, 0.3432, 0.1612, 0.3433, 0.1609, 0.3442, 0.1608, 0.3455, 0.1616, 0.3441, 0.1616, 0.3441, 0.1611, 0.3455, 0.1611, 0.3455, 0.158, 0.3441, 0.158, 0.3441, 0.1574, 0.3455, 0.1574, 0.3409, 0.1616, 0.3395, 0.1616, 0.3395, 0.1611, 0.3409, 0.1611, 0.3331, 0.1616, 0.3321, 0.1618, 0.3321, 0.1612, 0.3331, 0.1611, 0.3441, 0.1616, 0.3432, 0.1618, 0.3432, 0.1612, 0.3441, 0.1611, 0.3441, 0.158, 0.3432, 0.1581, 0.3432, 0.1575, 0.3441, 0.1574, 0.3395, 0.1616, 0.3385, 0.1618, 0.3385, 0.1612, 0.3395, 0.1611, 0.3376, 0.1634, 0.3363, 0.1634, 0.3365, 0.163, 0.3375, 0.163, 0.3441, 0.1574, 0.3432, 0.1575, 0.3433, 0.1573, 0.3442, 0.1572, 0.3354, 0.1612, 0.3345, 0.1611, 0.3344, 0.1608, 0.3353, 0.1609, 0.3345, 0.1611, 0.3331, 0.1611, 0.3331, 0.1608, 0.3344, 0.1608, 0.3455, 0.1611, 0.3441, 0.1611, 0.3442, 0.1608, 0.3455, 0.1608, 0.3455, 0.1574, 0.3441, 0.1574, 0.3442, 0.1572, 0.3455, 0.1572, 0.3409, 0.1611, 0.3395, 0.1611, 0.3395, 0.1608, 0.3408, 0.1608, 0.3331, 0.1611, 0.3321, 0.1612, 0.3322, 0.1609, 0.3331, 0.1608, 0.3354, 0.1625, 0.3354, 0.1612, 0.3358, 0.1613, 0.3358, 0.1623, 0.3363, 0.1603, 0.3376, 0.1603, 0.3375, 0.1607, 0.3365, 0.1607, 0.3385, 0.1612, 0.3385, 0.1625, 0.3382, 0.1623, 0.3382, 0.1613, 0.3385, 0.1625, 0.3376, 0.1634, 0.3375, 0.163, 0.3382, 0.1623, 0.3363, 0.1634, 0.3354, 0.1625, 0.3358, 0.1623, 0.3365, 0.163, 0.3354, 0.1612, 0.3363, 0.1603, 0.3365, 0.1607, 0.3358, 0.1613, 0.3376, 0.1603, 0.3385, 0.1612, 0.3382, 0.1613, 0.3375, 0.1607, 0.3375, 0.1607, 0.3382, 0.1613, 0.3379, 0.1615, 0.3374, 0.1609, 0.3379, 0.1615, 0.3379, 0.1622, 0.3376, 0.1621, 0.3376, 0.1616, 0.3376, 0.1616, 0.3376, 0.1621, 0.3373, 0.162, 0.3373, 0.1617, 0.3365, 0.1607, 0.3375, 0.1607, 0.3374, 0.1609, 0.3366, 0.1609, 0.3374, 0.1609, 0.3379, 0.1615, 0.3376, 0.1616, 0.3372, 0.1612, 0.3372, 0.1612, 0.3376, 0.1616, 0.3373, 0.1617, 0.3371, 0.1615, 0.3358, 0.1613, 0.3365, 0.1607, 0.3366, 0.1609, 0.3361, 0.1615, 0.3366, 0.1609, 0.3374, 0.1609, 0.3372, 0.1612, 0.3367, 0.1612, 0.3367, 0.1612, 0.3372, 0.1612, 0.3371, 0.1615, 0.3369, 0.1615, 0.3358, 0.1623, 0.3358, 0.1613, 0.3361, 0.1615, 0.3361, 0.1622, 0.3361, 0.1615, 0.3366, 0.1609, 0.3367, 0.1612, 0.3364, 0.1616, 0.3364, 0.1616, 0.3367, 0.1612, 0.3369, 0.1615, 0.3367, 0.1617, 0.3365, 0.163, 0.3358, 0.1623, 0.3361, 0.1622, 0.3366, 0.1627, 0.3361, 0.1622, 0.3361, 0.1615, 0.3364, 0.1616, 0.3364, 0.1621, 0.3364, 0.1621, 0.3364, 0.1616, 0.3367, 0.1617, 0.3367, 0.162, 0.3375, 0.163, 0.3365, 0.163, 0.3366, 0.1627, 0.3374, 0.1627, 0.3366, 0.1627, 0.3361, 0.1622, 0.3364, 0.1621, 0.3367, 0.1624, 0.3367, 0.1624, 0.3364, 0.1621, 0.3367, 0.162, 0.3369, 0.1621, 0.3382, 0.1623, 0.3375, 0.163, 0.3374, 0.1627, 0.3379, 0.1622, 0.3374, 0.1627, 0.3366, 0.1627, 0.3367, 0.1624, 0.3372, 0.1624, 0.3372, 0.1624, 0.3367, 0.1624, 0.3369, 0.1621, 0.3371, 0.1621, 0.3379, 0.1622, 0.3374, 0.1627, 0.3372, 0.1624, 0.3376, 0.1621, 0.3376, 0.1621, 0.3372, 0.1624, 0.3371, 0.1621, 0.3373, 0.162, 0.3373, 0.1617, 0.3373, 0.162, 0.3371, 0.1621, 0.3369, 0.1621, 0.3367, 0.162, 0.3367, 0.1617, 0.3369, 0.1615, 0.3371, 0.1615, 0.3354, 0.1643, 0.3354, 0.1635, 0.3358, 0.1634, 0.3358, 0.1645, 0.3452, 0.1591, 0.3444, 0.1591, 0.3443, 0.1588, 0.3454, 0.1588, 0.3452, 0.1628, 0.3444, 0.1628, 0.3443, 0.1624, 0.3454, 0.1624, 0.3371, 0.1635, 0.3371, 0.1643, 0.3368, 0.1645, 0.3368, 0.1634, 0.3361, 0.1635, 0.3361, 0.1643, 0.3358, 0.1645, 0.3358, 0.1634, 0.3342, 0.1628, 0.3334, 0.1628, 0.3332, 0.1624, 0.3343, 0.1624, 0.1177, 0.3364, 0.1177, 0.3357, 0.1181, 0.3355, 0.1181, 0.3366, 0.3406, 0.1628, 0.3398, 0.1628, 0.3396, 0.1624, 0.3407, 0.1624, 0.3382, 0.1613, 0.3382, 0.1623, 0.3379, 0.1622, 0.3379, 0.1615])
me_cylinder_019.update()
me_cube_002 = bpy.data.meshes.new('Cube.002')
me_cube_002.from_pydata([(-1.0, -1.384, -1.0), (-1.0, 1.384, -1.0), (1.0, -1.384, -1.0), (1.0, 1.384, -1.0), (-1.0, -1.384, 0.8134), (-1.0, -0.1131, 2.084), (-1.0, 0.1131, 2.084), (-1.0, 1.384, 0.8134), (1.0, -0.1131, 2.084), (1.0, -1.384, 0.8134), (1.0, 1.384, 0.8134), (1.0, 0.1131, 2.084)], [], [(1, 3, 2, 0), (6, 11, 10, 7), (8, 5, 4, 9), (2, 9, 4, 0), (0, 4, 5, 6, 7, 1), (11, 6, 5, 8), (1, 7, 10, 3), (3, 10, 11, 8, 9, 2)])
_uv = me_cube_002.uv_layers.new(name='UVMap')
_uv.uv.foreach_set('vector', [0.125, 0.5, 0.375, 0.5, 0.375, 0.75, 0.125, 0.75, 0.625, 0.1926, 0.625, 0.5765, 0.522, 0.5, 0.522, 0.25, 0.625, 0.6735, 0.625, 1.0, 0.522, 1.0, 0.522, 0.75, 0.375, 0.75, 0.522, 0.75, 0.522, 1.0, 0.375, 1.0, 0.375, 0.0, 0.522, 0.0, 0.625, 0.1148, 0.625, 0.1926, 0.522, 0.25, 0.375, 0.25, 0.625, 0.5765, 0.875, 0.6148, 0.875, 0.6352, 0.625, 0.6735, 0.375, 0.25, 0.522, 0.25, 0.522, 0.5, 0.375, 0.5, 0.375, 0.5, 0.522, 0.5, 0.625, 0.5765, 0.625, 0.6735, 0.522, 0.75, 0.375, 0.75])
me_cube_002.update()

# ---- objects
ob_cube = bpy.data.objects.new('Cube', me_cube)
ob_cube_001 = bpy.data.objects.new('Cube.001', me_cube_001)
ob_cylinder = bpy.data.objects.new('Cylinder', me_cylinder)
ob_cube_002 = bpy.data.objects.new('Cube.002', me_cube_004)
ob_cylinder_001 = bpy.data.objects.new('Cylinder.001', me_cylinder_001)
ob_cylinder_002 = bpy.data.objects.new('Cylinder.002', me_cylinder_002)
ob_cylinder_004 = bpy.data.objects.new('Cylinder.004', me_cylinder_007)
ob_cylinder_003 = bpy.data.objects.new('Cylinder.003', me_cylinder_008)
ob_cylinder_005 = bpy.data.objects.new('Cylinder.005', me_cylinder_009)
ob_cylinder_006 = bpy.data.objects.new('Cylinder.006', me_cylinder_010)
ob_cylinder_007 = bpy.data.objects.new('Cylinder.007', me_cylinder_011)
ob_cylinder_008 = bpy.data.objects.new('Cylinder.008', me_cylinder_012)
ob_cylinder_009 = bpy.data.objects.new('Cylinder.009', me_cylinder_013)
ob_cylinder_010 = bpy.data.objects.new('Cylinder.010', me_cylinder_014)
ob_cylinder_011 = bpy.data.objects.new('Cylinder.011', me_cylinder_015)
ob_cylinder_012 = bpy.data.objects.new('Cylinder.012', me_cylinder_016)
ob_cylinder_013 = bpy.data.objects.new('Cylinder.013', me_cylinder_017)
ob_cube_003 = bpy.data.objects.new('Cube.003', me_cube_005)
ob_cylinder_014 = bpy.data.objects.new('Cylinder.014', me_cylinder_018)
ob_cube_004 = bpy.data.objects.new('Cube.004', me_cube_006)
ob_cylinder_015 = bpy.data.objects.new('Cylinder.015', me_cylinder_019)
ob_colision_colonly = bpy.data.objects.new('colision-colonly', me_cube_002)

# ---- transforms, parenting, visibility, modifiers, constraints
ob_cube.location = (0.0, -0.4118, 1.69)
ob_cube_001.location = (-0.01248, -1.27, 2.379)
ob_cube_001.rotation_euler = (0.7854, -0.0, 0.0)
ob_cylinder.location = (0.0, -0.4118, 3.201)
ob_cylinder.rotation_euler = (-0.0, 1.571, 0.0)
ob_cylinder.scale = (0.1586, 0.1586, 1.227)
ob_cube_002.location = (-1.159, -0.4118, 1.793)
ob_cylinder_001.location = (-1.378, 0.2036, 1.923)
ob_cylinder_001.scale = (0.08813, 0.08813, 0.08813)
ob_cylinder_002.location = (-1.378, 0.103, 2.083)
ob_cylinder_002.rotation_euler = (1.571, -0.0, 0.0)
ob_cylinder_002.scale = (0.1084, 0.1084, 0.08813)
ob_cylinder_004.location = (-1.378, -1.027, 1.955)
ob_cylinder_004.scale = (0.08813, 0.08813, 0.08813)
ob_cylinder_003.location = (-1.378, 0.2036, 1.923)
ob_cylinder_003.scale = (0.08813, 0.08813, 0.08813)
ob_cylinder_005.location = (-1.378, 0.2036, 1.923)
ob_cylinder_005.scale = (0.08813, 0.08813, 0.08813)
ob_cylinder_006.location = (-1.378, 0.2036, 1.923)
ob_cylinder_006.scale = (0.08813, 0.08813, 0.08813)
ob_cylinder_007.location = (-1.378, 0.2036, 1.923)
ob_cylinder_007.scale = (0.08813, 0.08813, 0.08813)
ob_cylinder_008.location = (-1.268, 0.2036, 2.09)
ob_cylinder_008.rotation_euler = (-0.0, 1.571, 0.0)
ob_cylinder_008.scale = (0.09869, 0.09869, 0.08813)
ob_cylinder_009.location = (-1.378, -1.027, 1.955)
ob_cylinder_009.scale = (0.08813, 0.08813, 0.08813)
ob_cylinder_010.location = (-1.378, -1.027, 1.955)
ob_cylinder_010.scale = (0.08813, 0.08813, 0.08813)
ob_cylinder_011.location = (-1.378, -1.027, 1.955)
ob_cylinder_011.scale = (0.08813, 0.08813, 0.08813)
ob_cylinder_012.location = (-1.378, -1.027, 1.955)
ob_cylinder_012.scale = (0.08813, 0.08813, 0.08813)
ob_cylinder_013.location = (-1.188, -1.027, 2.086)
ob_cylinder_013.rotation_euler = (-0.0, 1.571, 0.0)
ob_cube_003.location = (-0.9369, -0.4118, 0.5913)
ob_cylinder_014.location = (-1.046, -0.5935, 0.5762)
ob_cylinder_014.rotation_euler = (-0.0, -1.571, 0.0)
ob_cube_004.location = (-0.9369, -0.4118, 2.132)
ob_cylinder_015.location = (-1.046, -0.5935, 2.117)
ob_cylinder_015.rotation_euler = (-0.0, -1.571, 0.0)
ob_colision_colonly.location = (0.0, -0.4118, 1.216)

# ---- collection membership
col_collection.objects.link(ob_cube)
col_collection.objects.link(ob_cube_001)
col_collection.objects.link(ob_cylinder)
col_collection.objects.link(ob_cube_002)
col_collection.objects.link(ob_cylinder_001)
col_collection.objects.link(ob_cylinder_002)
col_collection.objects.link(ob_cylinder_004)
col_collection.objects.link(ob_cylinder_003)
col_collection.objects.link(ob_cylinder_005)
col_collection.objects.link(ob_cylinder_006)
col_collection.objects.link(ob_cylinder_007)
col_collection.objects.link(ob_cylinder_008)
col_collection.objects.link(ob_cylinder_009)
col_collection.objects.link(ob_cylinder_010)
col_collection.objects.link(ob_cylinder_011)
col_collection.objects.link(ob_cylinder_012)
col_collection.objects.link(ob_cylinder_013)
col_collection.objects.link(ob_cube_003)
col_collection.objects.link(ob_cylinder_014)
col_collection.objects.link(ob_cube_004)
col_collection.objects.link(ob_cylinder_015)
col_collection.objects.link(ob_colision_colonly)

# ---- scene / render settings (as saved in the file)
scene.frame_start = 1; scene.frame_end = 250; scene.frame_set(1)
scene.render.engine = 'BLENDER_EEVEE_NEXT'
scene.render.bake_bias = 0.0
scene.render.bake_samples = 0
scene.cycles.sampling_pattern = 'TABULATED_SOBOL'
scene.eevee.use_volume_custom_range = False
bpy.context.view_layer.update()

# ---- added for rendering (the .blend has no active camera and no usable light): camera, sun
cam_auto = bpy.data.cameras.new('AutoCamera')
cam_auto.lens = 50.0
cam_auto.sensor_width = 36.0
cam_auto.clip_end = 1000.0
ob_auto_camera = bpy.data.objects.new('AutoCamera', cam_auto)
scene.collection.objects.link(ob_auto_camera)
ob_auto_camera.location = (4.81876, -6.30136, 5.66113)
ob_auto_camera.rotation_euler = (1.09748, -7.21219e-08, 0.694738)
scene.camera = ob_auto_camera
light_auto_sun = bpy.data.lights.new('AutoSun', 'SUN')
light_auto_sun.energy = 3.0
light_auto_sun.angle = 0.0523599
ob_auto_sun = bpy.data.objects.new('AutoSun', light_auto_sun)
scene.collection.objects.link(ob_auto_sun)
ob_auto_sun.rotation_euler = (0.872665, 0.174533, 0.523599)
bpy.context.view_layer.update()
